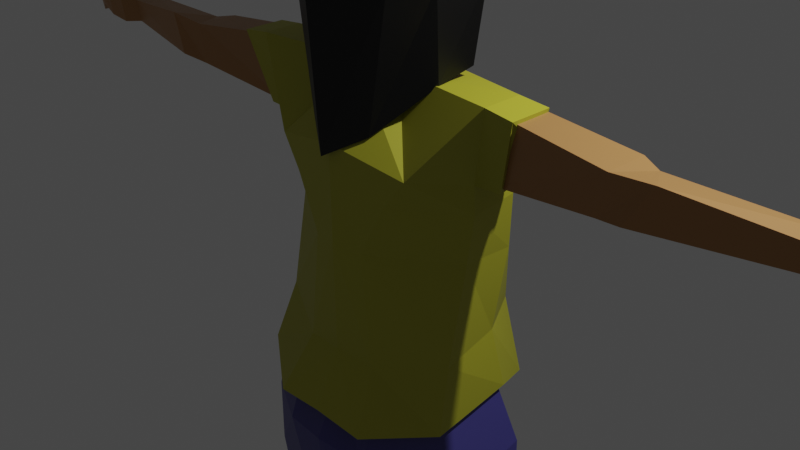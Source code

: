 # Source: Studentgirl5.blend  (saved by Blender 2.82.7; exported with 4.5.12 LTS)
import bpy
from mathutils import Matrix  # noqa: F401  (used for matrix-valued properties, if any)

bpy.ops.wm.read_factory_settings(use_empty=True)
scene = bpy.context.scene
scene.name = 'Scene'

# ---- collections
col_collection = bpy.data.collections.new('Collection'); scene.collection.children.link(col_collection)

# ---- materials (node trees are filled in below, after node groups)
mat_skintone = bpy.data.materials.new('SkinTone')
mat_skintone.alpha_threshold = 0.0
mat_skintone.use_transparent_shadow = False
mat_skintone.line_color = (0.0, 0.0, 0.0, 1.0)
mat_shoe = bpy.data.materials.new('Shoe')
mat_shoe.use_transparent_shadow = False
mat_pants = bpy.data.materials.new('Pants')
mat_pants.use_transparent_shadow = False
mat_shirt = bpy.data.materials.new('Shirt')
mat_shirt.use_transparent_shadow = False
mat_hair = bpy.data.materials.new('Hair')
mat_hair.use_transparent_shadow = False
mat_shirt_dark_red = bpy.data.materials.new('Shirt Dark Red')
mat_shirt_dark_red.use_transparent_shadow = False
mat_shoe_black = bpy.data.materials.new('Shoe Black')
mat_shoe_black.use_transparent_shadow = False
mat_shoe_white = bpy.data.materials.new('shoe white')
mat_shoe_white.use_transparent_shadow = False

# ---- material node trees
mat_skintone.use_nodes = True; mat_skintone.node_tree.nodes.clear()
_N = mat_skintone.node_tree.nodes; _L = mat_skintone.node_tree.links
n0 = _N.new('ShaderNodeOutputMaterial'); n0.name = 'Material Output'; n0.location = (300, 300)
n1 = _N.new('ShaderNodeBsdfPrincipled'); n1.name = 'Principled BSDF'; n1.location = (10, 300)
n1.distribution = 'GGX'
n1.subsurface_method = 'BURLEY'
n1.inputs[0].default_value = (0.4116, 0.2036, 0.06808, 1.0)
n1.inputs[2].default_value = 0.4
n1.inputs[3].default_value = 1.45
n1.inputs[27].default_value = (0.0, 0.0, 0.0, 1.0)
n1.inputs[28].default_value = 1.0
_L.new(n1.outputs[0], n0.inputs[0])
n0.is_active_output = True
mat_shoe.use_nodes = True; mat_shoe.node_tree.nodes.clear()
_N = mat_shoe.node_tree.nodes; _L = mat_shoe.node_tree.links
n0 = _N.new('ShaderNodeOutputMaterial'); n0.name = 'Material Output'; n0.location = (300, 300)
n1 = _N.new('ShaderNodeBsdfPrincipled'); n1.name = 'Principled BSDF'; n1.location = (10, 300)
n1.distribution = 'GGX'
n1.subsurface_method = 'BURLEY'
n1.inputs[0].default_value = (0.04928, 0.01485, 0.0, 1.0)
n1.inputs[3].default_value = 1.45
n1.inputs[27].default_value = (0.0, 0.0, 0.0, 1.0)
n1.inputs[28].default_value = 1.0
_L.new(n1.outputs[0], n0.inputs[0])
n0.is_active_output = True
mat_pants.use_nodes = True; mat_pants.node_tree.nodes.clear()
_N = mat_pants.node_tree.nodes; _L = mat_pants.node_tree.links
n0 = _N.new('ShaderNodeOutputMaterial'); n0.name = 'Material Output'; n0.location = (300, 300)
n1 = _N.new('ShaderNodeBsdfPrincipled'); n1.name = 'Principled BSDF'; n1.location = (10, 300)
n1.distribution = 'GGX'
n1.subsurface_method = 'BURLEY'
n1.inputs[0].default_value = (0.0685, 0.06288, 0.2697, 1.0)
n1.inputs[3].default_value = 1.45
n1.inputs[27].default_value = (0.0, 0.0, 0.0, 1.0)
n1.inputs[28].default_value = 1.0
_L.new(n1.outputs[0], n0.inputs[0])
n0.is_active_output = True
mat_shirt.use_nodes = True; mat_shirt.node_tree.nodes.clear()
_N = mat_shirt.node_tree.nodes; _L = mat_shirt.node_tree.links
n0 = _N.new('ShaderNodeOutputMaterial'); n0.name = 'Material Output'; n0.location = (300, 300)
n1 = _N.new('ShaderNodeBsdfPrincipled'); n1.name = 'Principled BSDF'; n1.location = (10, 300)
n1.distribution = 'GGX'
n1.subsurface_method = 'BURLEY'
n1.inputs[0].default_value = (0.4487, 0.4337, 0.02944, 1.0)
n1.inputs[3].default_value = 1.45
n1.inputs[27].default_value = (0.0, 0.0, 0.0, 1.0)
n1.inputs[28].default_value = 1.0
_L.new(n1.outputs[0], n0.inputs[0])
n0.is_active_output = True
mat_hair.use_nodes = True; mat_hair.node_tree.nodes.clear()
_N = mat_hair.node_tree.nodes; _L = mat_hair.node_tree.links
n0 = _N.new('ShaderNodeOutputMaterial'); n0.name = 'Material Output'; n0.location = (300, 300)
n1 = _N.new('ShaderNodeBsdfPrincipled'); n1.name = 'Principled BSDF'; n1.location = (10, 300)
n1.distribution = 'GGX'
n1.subsurface_method = 'BURLEY'
n1.inputs[0].default_value = (0.0, 0.0, 0.0, 1.0)
n1.inputs[3].default_value = 1.45
n1.inputs[9].default_value = (1.0, 0.4, 0.1)
n1.inputs[27].default_value = (0.0, 0.0, 0.0, 1.0)
n1.inputs[28].default_value = 1.0
_L.new(n1.outputs[0], n0.inputs[0])
n0.is_active_output = True
mat_shirt_dark_red.use_nodes = True; mat_shirt_dark_red.node_tree.nodes.clear()
_N = mat_shirt_dark_red.node_tree.nodes; _L = mat_shirt_dark_red.node_tree.links
n0 = _N.new('ShaderNodeOutputMaterial'); n0.name = 'Material Output'; n0.location = (300, 300)
n1 = _N.new('ShaderNodeBsdfPrincipled'); n1.name = 'Principled BSDF'; n1.location = (10, 300)
n1.distribution = 'GGX'
n1.subsurface_method = 'BURLEY'
n1.inputs[0].default_value = (0.1833, 0.002378, 0.0, 1.0)
n1.inputs[3].default_value = 1.45
n1.inputs[27].default_value = (0.0, 0.0, 0.0, 1.0)
n1.inputs[28].default_value = 1.0
_L.new(n1.outputs[0], n0.inputs[0])
n0.is_active_output = True
mat_shoe_black.use_nodes = True; mat_shoe_black.node_tree.nodes.clear()
_N = mat_shoe_black.node_tree.nodes; _L = mat_shoe_black.node_tree.links
n0 = _N.new('ShaderNodeOutputMaterial'); n0.name = 'Material Output'; n0.location = (300, 300)
n1 = _N.new('ShaderNodeBsdfPrincipled'); n1.name = 'Principled BSDF'; n1.location = (10, 300)
n1.distribution = 'GGX'
n1.subsurface_method = 'BURLEY'
n1.inputs[0].default_value = (0.015, 0.015, 0.015, 1.0)
n1.inputs[3].default_value = 1.45
n1.inputs[27].default_value = (0.0, 0.0, 0.0, 1.0)
n1.inputs[28].default_value = 1.0
_L.new(n1.outputs[0], n0.inputs[0])
n0.is_active_output = True
mat_shoe_white.use_nodes = True; mat_shoe_white.node_tree.nodes.clear()
_N = mat_shoe_white.node_tree.nodes; _L = mat_shoe_white.node_tree.links
n0 = _N.new('ShaderNodeOutputMaterial'); n0.name = 'Material Output'; n0.location = (300, 300)
n1 = _N.new('ShaderNodeBsdfPrincipled'); n1.name = 'Principled BSDF'; n1.location = (10, 300)
n1.distribution = 'GGX'
n1.subsurface_method = 'BURLEY'
n1.inputs[0].default_value = (0.04321, 0.04321, 0.04321, 1.0)
n1.inputs[3].default_value = 1.45
n1.inputs[27].default_value = (0.0, 0.0, 0.0, 1.0)
n1.inputs[28].default_value = 1.0
_L.new(n1.outputs[0], n0.inputs[0])
n0.is_active_output = True

# ---- world
world_world = bpy.data.worlds.new('World'); scene.world = world_world
world_world.use_nodes = True; world_world.node_tree.nodes.clear()
_N = world_world.node_tree.nodes; _L = world_world.node_tree.links
n0 = _N.new('ShaderNodeOutputWorld'); n0.name = 'World Output'; n0.location = (300, 300)
n1 = _N.new('ShaderNodeBackground'); n1.name = 'Background'; n1.location = (10, 300)
n1.inputs[0].default_value = (0.05088, 0.05088, 0.05088, 1.0)
_L.new(n1.outputs[0], n0.inputs[0])
n0.is_active_output = True
world_world.color = (0.05088, 0.05088, 0.05088)
world_world.use_sun_shadow = False
world_world.sun_shadow_jitter_overblur = 0.0

# ---- cameras
cam_camera = bpy.data.cameras.new('Camera')
cam_camera.clip_end = 100.0
cam_camera.ortho_scale = 7.314

# ---- lights
light_light = bpy.data.lights.new('Light', 'POINT')
light_light.transmission_factor = 0.0
light_light.energy = 1000.0
light_light.shadow_soft_size = 0.1
light_light.shadow_maximum_resolution = 0.006
light_light.use_absolute_resolution = True

# ---- meshes
me_cube_001 = bpy.data.meshes.new('Cube.001')
me_cube_001.from_pydata([(-0.5393, 0.6858, 0.6953), (-0.4328, 0.6448, -0.7846), (-0.4431, -0.6403, 0.645), (-0.3557, -0.5639, -0.7412), (-0.0007624, -0.6677, -0.8685), (-0.3646, 0.2577, -0.9183), (-0.363, -0.2642, -0.9183), (-0.6898, -0.2912, 0.7533), (-0.6898, 0.3259, 0.7533), (-0.6117, -0.649, -0.3143), (-0.643, -0.649, 0.2654), (-0.6826, 0.7848, 0.2533), (-0.659, 0.7668, -0.3246), (-0.8897, -0.3055, 0.2463), (-0.7578, -0.3055, -0.3333), (-0.8897, 0.3115, 0.2463), (-0.7989, 0.3115, -0.3333), (-0.3718, 0.2345, -1.353), (-0.2634, -0.2269, -1.318), (0.0, 0.3589, -1.315), (0.0, -0.4225, -1.284), (-0.3718, 0.2345, -1.353), (-0.5493, -0.6522, -2.382), (-0.5581, 0.8474, -1.977), (-0.7724, -0.6292, -2.066), (0.0002677, -0.7485, -1.906), (-1.361, -0.01274, -1.303), (-1.359, -0.3687, -1.308), (-1.138, 0.1409, -1.966), (-1.136, -0.2273, -2.111), (-0.8856, 0.662, -4.542), (-0.5399, -0.8853, -4.664), (0.0008031, -0.9001, -4.618), (-1.113, 0.2142, -4.363), (-1.231, -0.5056, -4.57), (-1.074, -0.2217, -2.893), (-0.2868, -0.6753, -2.92), (-0.6601, 0.7242, -2.914), (-1.103, 0.2293, -2.887), (0.0002715, -0.7362, -2.87), (-4.454, 0.1296, -1.587), (-4.452, -0.1738, -1.588), (-4.372, 0.1296, -1.828), (-4.371, -0.1738, -1.83), (-2.681, 0.08421, -1.871), (-2.762, 0.07713, -1.478), (-2.679, -0.4016, -1.905), (-2.76, -0.3959, -1.481), (-2.898, 0.03958, -1.843), (-2.979, -0.4794, -1.851), (-3.225, -0.4188, -1.439), (-2.979, -0.01363, -1.518), (-4.662, 0.2027, -1.561), (-4.66, -0.2644, -1.564), (-4.581, 0.2027, -1.856), (-4.579, -0.2644, -1.859), (-4.874, 0.2117, -1.549), (-4.934, -0.2661, -1.551), (-4.793, 0.2035, -1.823), (-4.853, -0.2742, -1.826), (-5.2, 0.155, -1.636), (-5.198, -0.2322, -1.637), (-5.119, 0.155, -1.804), (-5.117, -0.2322, -1.752), (-4.739, 0.3838, -1.803), (-4.78, 0.3545, -1.582), (-4.863, 0.3004, -1.788), (-4.904, 0.2711, -1.619), (-4.94, 0.4343, -1.766), (-4.969, 0.4157, -1.621), (-5.001, 0.3494, -1.757), (-4.996, 0.3308, -1.645), (-5.317, 0.08307, -1.721), (-5.315, -0.1611, -1.722), (-5.262, 0.08307, -1.861), (-5.26, -0.1611, -1.863), (-0.5941, 0.831, -5.252), (-0.5794, -1.042, -5.234), (0.0008166, 0.9277, -5.11), (0.0008166, -1.152, -5.144), (-1.424, 0.3301, -5.154), (-1.395, -0.5646, -5.417), (-0.3232, 0.6871, -6.0), (-0.4392, -1.021, -5.722), (-3.317e-10, 0.7264, -5.716), (-2.113e-10, -1.081, -5.653), (-1.523, 0.2191, -5.974), (-1.427, -0.5406, -6.22), (-1.196, 0.4108, -10.3), (-1.058, -0.09555, -10.29), (-1.583, 0.1084, -10.27), (-1.469, -0.2919, -10.26), (-0.931, 0.5275, -7.566), (-1.465, 0.1058, -7.615), (-1.386, -0.3229, -7.78), (-0.6841, -0.09622, -7.805), (-1.133, 0.4802, -7.949), (-0.6647, -0.01068, -8.025), (-1.514, 0.2476, -7.993), (-1.432, -0.3483, -7.999), (-1.18, 0.4125, -10.74), (-0.9986, -0.05353, -10.71), (-1.706, 0.1506, -10.72), (-1.587, -0.2967, -10.68), (-1.85, 0.9452, -10.3), (-1.591, 1.037, -10.33), (-1.932, 0.9646, -10.68), (-1.548, 1.132, -10.7), (-1.886, 0.7138, -10.19), (-1.893, 0.609, -10.66), (-1.34, 0.9091, -10.68), (-1.413, 0.9136, -10.21), (-1.049, -0.3919, -3.892), (-1.022, 0.1344, -3.745), (-0.412, -0.675, -4.077), (-0.6192, 0.769, -3.832), (0.0002472, -0.7192, -4.031), (4.169e-05, 0.8714, 0.7939), (4.169e-05, -1.015, 0.2612), (0.5394, 0.6858, 0.6953), (0.4328, 0.6448, -0.7846), (0.4431, -0.6403, 0.645), (0.3557, -0.5639, -0.7412), (-5.944e-10, 0.8625, -0.8899), (4.169e-05, -0.7396, 0.8057), (0.0007624, -0.6677, -0.8685), (0.3646, 0.2577, -0.9183), (0.363, -0.2642, -0.9183), (0.6898, -0.2912, 0.7533), (0.6898, 0.3259, 0.7533), (-5.82e-10, 0.3985, -0.9188), (-5.82e-10, -0.4789, -0.9342), (4.169e-05, 0.3115, 1.005), (4.169e-05, -0.3055, 0.9793), (0.6118, -0.649, -0.3143), (0.6431, -0.649, 0.2654), (0.6826, 0.7848, 0.2533), (0.6591, 0.7668, -0.3246), (4.169e-05, 0.9815, 0.2463), (-5.82e-10, 1.192, -0.3333), (4.169e-05, -1.01, -0.3333), (0.8898, -0.3055, 0.2463), (0.7578, -0.3055, -0.3333), (0.8898, 0.3115, 0.2463), (0.7989, 0.3115, -0.3333), (0.3718, 0.2345, -1.353), (0.2634, -0.2269, -1.318), (0.3718, 0.2345, -1.353), (0.5587, 0.8474, -1.977), (0.7729, -0.6292, -2.066), (0.0002677, 0.8375, -1.917), (1.361, -0.01274, -1.297), (1.359, -0.3687, -1.308), (1.138, 0.1409, -1.966), (1.136, -0.2273, -2.111), (0.9124, 0.662, -4.542), (0.5415, -0.8853, -4.664), (0.0008031, 0.8649, -4.649), (1.139, 0.2142, -4.363), (1.106, -0.5056, -4.57), (1.074, -0.2217, -2.893), (0.2873, -0.6753, -2.92), (0.0002715, 0.8172, -2.97), (0.6606, 0.7242, -2.914), (1.104, 0.2293, -2.887), (4.454, 0.1296, -1.587), (4.452, -0.1738, -1.588), (4.372, 0.1296, -1.828), (4.371, -0.1738, -1.83), (2.681, 0.08421, -1.871), (2.762, 0.07713, -1.478), (2.679, -0.4016, -1.905), (2.76, -0.3959, -1.481), (2.898, 0.03958, -1.843), (2.979, -0.4794, -1.851), (3.225, -0.4188, -1.439), (2.979, -0.01363, -1.518), (4.662, 0.2027, -1.561), (4.66, -0.2644, -1.564), (4.581, 0.2027, -1.856), (4.579, -0.2644, -1.859), (4.874, 0.2117, -1.549), (4.934, -0.2661, -1.551), (4.793, 0.2035, -1.823), (4.853, -0.2742, -1.826), (5.2, 0.155, -1.636), (5.198, -0.2322, -1.637), (5.119, 0.155, -1.804), (5.117, -0.2322, -1.752), (4.739, 0.3838, -1.803), (4.78, 0.3545, -1.582), (4.863, 0.3004, -1.788), (4.904, 0.2711, -1.619), (4.94, 0.4343, -1.766), (4.969, 0.4157, -1.621), (5.001, 0.3494, -1.757), (4.996, 0.3308, -1.645), (5.317, 0.08307, -1.721), (5.315, -0.1611, -1.722), (5.262, 0.08307, -1.861), (5.26, -0.1611, -1.863), (0.5957, 0.831, -5.252), (0.581, -1.042, -5.234), (1.426, 0.3301, -5.154), (1.396, -0.5646, -5.417), (0.3232, 0.6871, -6.0), (0.4392, -1.021, -5.722), (1.523, 0.2191, -5.974), (1.427, -0.5406, -6.22), (1.205, 0.4111, -10.3), (1.078, -0.1002, -10.28), (1.561, 0.1057, -10.27), (1.456, -0.2985, -10.26), (0.931, 0.5275, -7.566), (1.465, 0.1058, -7.615), (1.386, -0.3229, -7.78), (0.6841, -0.09622, -7.805), (1.133, 0.4802, -7.949), (0.6647, -0.01068, -8.025), (1.514, 0.2476, -7.993), (1.432, -0.3483, -7.999), (1.177, 0.4128, -10.74), (0.9941, -0.05779, -10.71), (1.708, 0.1484, -10.72), (1.589, -0.3034, -10.69), (1.854, 0.9509, -10.3), (1.592, 1.044, -10.33), (1.936, 0.9705, -10.68), (1.549, 1.14, -10.71), (1.89, 0.7172, -10.19), (1.893, 0.609, -10.66), (1.339, 0.9144, -10.68), (1.413, 0.919, -10.21), (1.068, -0.3919, -3.892), (0.0002472, 0.8632, -3.967), (1.041, 0.1344, -3.745), (0.412, -0.675, -4.077), (0.6382, 0.769, -3.832), (-0.5591, 0.7857, 0.6828), (-0.4479, -0.716, 0.6497), (-0.3858, -0.7367, -1.802), (-0.0008269, -0.9879, -2.03), (-0.8461, 0.1232, -1.206), (-0.8425, -0.3152, -1.301), (-0.6973, -0.3439, 0.7658), (-0.7112, 0.3138, 0.7658), (-0.6184, -0.7254, -0.3789), (-0.65, -0.7254, 0.2426), (-0.7465, 0.6267, 0.3498), (-0.8994, -0.3592, 0.2222), (-0.8462, -0.3592, -0.3994), (-0.9132, 0.4216, 0.2222), (-0.8921, 0.2245, -0.3994), (4.169e-05, 0.8952, 0.8093), (4.169e-05, -1.116, 0.2381), (0.5684, 0.7857, 0.6828), (0.448, -0.716, 0.6497), (0.3858, -0.7367, -1.802), (4.169e-05, -0.8219, 0.822), (0.8461, 0.1232, -1.206), (0.8425, -0.3152, -1.301), (0.6974, -0.3439, 0.7658), (0.7205, 0.3138, 0.7658), (4.169e-05, 0.2984, 1.039), (4.169e-05, -0.3592, 1.012), (0.6185, -0.7254, -0.3789), (0.6501, -0.7254, 0.2426), (0.7558, 0.6267, 0.3498), (4.169e-05, -1.11, -0.3994), (0.8995, -0.3592, 0.2222), (0.8463, -0.3592, -0.3994), (0.9225, 0.4216, 0.2222), (0.8922, 0.2245, -0.3994), (-1.187, 0.4211, -9.949), (-0.9997, -0.08219, -9.948), (-1.572, 0.1296, -9.934), (-1.463, -0.2993, -9.924), (1.193, 0.4232, -9.889), (1.006, -0.08458, -9.89), (1.553, 0.1305, -9.875), (1.452, -0.3072, -9.865), (-0.5031, 0.841, -2.334), (0.0002677, -0.7423, -2.277), (-1.148, -0.2245, -2.391), (0.0002677, 0.8888, -2.333), (-1.163, 0.1851, -2.316), (0.5498, -0.6522, -2.382), (0.5037, 0.841, -2.334), (1.148, -0.2245, -2.391), (1.163, 0.1851, -2.316), (-1.655, 0.006122, -1.339), (-1.461, 0.129, -1.946), (-1.46, -0.2639, -2.068), (-1.653, -0.3744, -1.344), (1.649, 0.005734, -1.334), (1.455, 0.1293, -1.947), (1.647, -0.3743, -1.344), (1.453, -0.2632, -2.069), (-0.2907, -0.2601, -1.303), (3.48e-05, 0.4527, -1.3), (3.48e-05, -0.4982, -1.267), (-0.4103, 0.3013, -1.34), (-0.6063, -0.7777, -2.428), (-0.616, 1.026, -1.999), (-0.8525, -0.7497, -2.094), (0.0003303, -0.8948, -1.924), (-1.502, 0.0004871, -1.286), (-1.5, -0.4327, -1.292), (-1.256, 0.1875, -1.988), (-1.254, -0.2607, -2.141), (-0.9776, 0.8184, -4.711), (-0.596, -1.131, -4.84), (0.0008429, -1.149, -4.79), (-1.228, 0.2734, -4.521), (-1.358, -0.6025, -4.74), (-1.185, -0.2538, -2.967), (-0.3165, -0.8058, -2.996), (-0.7286, 0.8492, -2.989), (-1.218, 0.2951, -2.961), (0.0003265, -0.8799, -2.943), (-1.157, -0.4609, -4.023), (-1.128, 0.1795, -3.868), (-0.4547, -0.8054, -4.219), (-0.6834, 0.8822, -3.959), (0.0003076, -0.8593, -4.17), (0.2907, -0.2601, -1.303), (0.4104, 0.3013, -1.34), (0.6167, 1.026, -1.999), (0.8531, -0.7497, -2.094), (0.0003303, 1.014, -1.936), (1.502, 0.0004871, -1.281), (1.5, -0.4327, -1.292), (1.256, 0.1875, -1.988), (1.254, -0.2607, -2.141), (1.007, 0.8184, -4.711), (0.5977, -1.131, -4.84), (0.0008429, 1.065, -4.823), (1.257, 0.2734, -4.521), (1.221, -0.6025, -4.74), (1.186, -0.2538, -2.967), (0.3172, -0.8058, -2.996), (0.0003265, 0.9625, -3.049), (0.7292, 0.8492, -2.989), (1.218, 0.2951, -2.961), (1.179, -0.4609, -4.023), (0.0003076, 0.9968, -4.103), (1.149, 0.1795, -3.868), (0.4548, -0.8054, -4.219), (0.7045, 0.8822, -3.959), (-0.5553, 1.032, -2.377), (0.0003303, -0.8874, -2.317), (-1.267, -0.2572, -2.437), (0.0003303, 1.091, -2.375), (-1.283, 0.2413, -2.357), (0.6069, -0.7777, -2.428), (0.556, 1.032, -2.377), (1.267, -0.2572, -2.437), (1.284, 0.2413, -2.357), (-1.827, 0.02344, -1.325), (-1.613, 0.173, -1.967), (-1.611, -0.3052, -2.095), (-1.825, -0.4396, -1.331), (1.82, 0.02297, -1.32), (1.606, 0.1733, -1.967), (1.818, -0.4395, -1.33), (1.604, -0.3043, -2.096)], [(130, 131), (21, 17), (147, 145)], [(133, 7, 2, 124), (118, 124, 2, 10), (15, 8, 0, 11), (11, 0, 117, 138), (6, 131, 4, 3), (1, 123, 130, 5), (5, 130, 19, 17), (10, 2, 7, 13), (13, 7, 8, 15), (117, 0, 8, 132), (132, 8, 7, 133), (6, 14, 16, 5), (14, 13, 15, 16), (3, 9, 14, 6), (9, 10, 13, 14), (1, 12, 139, 123), (12, 11, 138, 139), (5, 16, 12, 1), (16, 15, 11, 12), (4, 140, 9, 3), (140, 118, 10, 9), (131, 6, 18, 20), (149, 286, 288, 154), (6, 5, 17, 18), (20, 18, 24, 25), (115, 234, 157, 30), (154, 288, 289, 153), (21, 19, 150, 23), (24, 18, 27, 29), (51, 48, 42, 40), (114, 112, 34, 31), (21, 23, 28, 26), (18, 21, 26, 27), (33, 30, 76, 80), (157, 32, 79, 78), (112, 113, 33, 34), (113, 115, 30, 33), (116, 114, 31, 32), (148, 287, 284, 150), (282, 22, 36, 39), (285, 281, 37, 38), (283, 285, 38, 35), (22, 283, 35, 36), (281, 284, 162, 37), (43, 41, 53, 55), (48, 49, 43, 42), (49, 50, 41, 43), (50, 51, 40, 41), (293, 290, 45, 47), (292, 293, 47, 46), (290, 291, 44, 45), (47, 45, 51, 50), (46, 47, 50, 49), (44, 46, 49, 48), (45, 44, 48, 51), (55, 53, 57, 59), (41, 40, 52, 53), (40, 42, 54, 52), (42, 43, 55, 54), (57, 56, 60, 61), (53, 52, 56, 57), (54, 58, 66, 64), (54, 55, 59, 58), (60, 62, 74, 72), (56, 58, 62, 60), (58, 59, 63, 62), (59, 57, 61, 63), (67, 65, 69, 71), (58, 56, 67, 66), (52, 54, 64, 65), (56, 52, 65, 67), (69, 68, 70, 71), (65, 64, 68, 69), (64, 66, 70, 68), (66, 67, 71, 70), (73, 72, 74, 75), (62, 63, 75, 74), (63, 61, 73, 75), (61, 60, 72, 73), (76, 78, 84, 82), (81, 80, 86, 87), (34, 33, 80, 81), (30, 157, 78, 76), (31, 34, 81, 77), (32, 31, 77, 79), (82, 84, 85, 83), (275, 273, 88, 90), (77, 81, 87, 83), (79, 77, 83, 85), (78, 79, 85, 84), (80, 76, 82, 86), (89, 91, 103, 101), (276, 275, 90, 91), (273, 274, 89, 88), (274, 276, 91, 89), (83, 87, 94, 95), (82, 83, 95, 92), (87, 86, 93, 94), (86, 82, 92, 93), (95, 94, 99, 97), (92, 95, 97, 96), (94, 93, 98, 99), (93, 92, 96, 98), (100, 101, 103, 102), (88, 89, 101, 100), (109, 108, 104, 106), (91, 90, 102, 103), (104, 105, 107, 106), (110, 109, 106, 107), (108, 111, 105, 104), (111, 110, 107, 105), (88, 100, 110, 111), (90, 88, 111, 108), (100, 102, 109, 110), (102, 90, 108, 109), (39, 36, 114, 116), (38, 37, 115, 113), (35, 38, 113, 112), (36, 35, 112, 114), (37, 162, 234, 115), (133, 124, 121, 128), (143, 136, 119, 129), (136, 138, 117, 119), (127, 122, 125, 131), (120, 126, 130, 123), (126, 145, 19, 130), (135, 141, 128, 121), (141, 143, 129, 128), (117, 132, 129, 119), (132, 133, 128, 129), (127, 126, 144, 142), (142, 144, 143, 141), (122, 127, 142, 134), (134, 142, 141, 135), (120, 123, 139, 137), (137, 139, 138, 136), (126, 120, 137, 144), (144, 137, 136, 143), (125, 122, 134, 140), (131, 20, 146, 127), (153, 289, 287, 148), (127, 146, 145, 126), (20, 25, 149, 146), (237, 155, 157, 234), (147, 148, 150, 19), (149, 154, 152, 146), (176, 165, 167, 173), (236, 156, 159, 233), (147, 151, 153, 148), (146, 152, 151, 147), (158, 203, 201, 155), (233, 159, 158, 235), (235, 158, 155, 237), (116, 32, 156, 236), (282, 39, 161, 286), (289, 164, 163, 287), (288, 160, 164, 289), (286, 161, 160, 288), (287, 163, 162, 284), (168, 180, 178, 166), (173, 167, 168, 174), (174, 168, 166, 175), (175, 166, 165, 176), (296, 172, 170, 294), (294, 170, 169, 295), (172, 175, 176, 170), (171, 174, 175, 172), (169, 173, 174, 171), (170, 176, 173, 169), (180, 184, 182, 178), (166, 178, 177, 165), (165, 177, 179, 167), (167, 179, 180, 168), (182, 186, 185, 181), (178, 182, 181, 177), (179, 189, 191, 183), (179, 183, 184, 180), (185, 197, 199, 187), (181, 185, 187, 183), (183, 187, 188, 184), (184, 188, 186, 182), (192, 196, 194, 190), (183, 191, 192, 181), (177, 190, 189, 179), (181, 192, 190, 177), (194, 196, 195, 193), (190, 194, 193, 189), (189, 193, 195, 191), (191, 195, 196, 192), (198, 200, 199, 197), (187, 199, 200, 188), (188, 200, 198, 186), (186, 198, 197, 185), (201, 205, 84, 78), (204, 208, 207, 203), (159, 204, 203, 158), (155, 201, 78, 157), (156, 202, 204, 159), (32, 79, 202, 156), (205, 206, 85, 84), (279, 211, 209, 277), (202, 206, 208, 204), (79, 85, 206, 202), (203, 207, 205, 201), (210, 222, 224, 212), (280, 212, 211, 279), (277, 209, 210, 278), (278, 210, 212, 280), (206, 216, 215, 208), (205, 213, 216, 206), (208, 215, 214, 207), (207, 214, 213, 205), (216, 218, 220, 215), (213, 217, 218, 216), (215, 220, 219, 214), (214, 219, 217, 213), (221, 223, 224, 222), (209, 221, 222, 210), (230, 227, 225, 229), (212, 224, 223, 211), (225, 227, 228, 226), (231, 228, 227, 230), (229, 225, 226, 232), (232, 226, 228, 231), (209, 232, 231, 221), (211, 229, 232, 209), (221, 231, 230, 223), (223, 230, 229, 211), (39, 116, 236, 161), (164, 235, 237, 163), (160, 233, 235, 164), (161, 236, 233, 160), (163, 237, 234, 162), (134, 135, 118, 140), (135, 121, 124, 118), (295, 169, 171, 297), (297, 171, 172, 296), (291, 292, 46, 44), (264, 244, 239, 258), (254, 258, 239, 247), (251, 245, 238, 248), (247, 239, 244, 249), (249, 244, 245, 251), (253, 238, 245, 263), (263, 245, 244, 264), (243, 250, 252, 242), (250, 249, 251, 252), (240, 246, 250, 243), (246, 247, 249, 250), (241, 268, 246, 240), (268, 254, 247, 246), (264, 258, 256, 261), (271, 267, 255, 262), (266, 269, 261, 256), (269, 271, 262, 261), (253, 263, 262, 255), (263, 264, 261, 262), (260, 259, 272, 270), (270, 272, 271, 269), (257, 260, 270, 265), (265, 270, 269, 266), (241, 257, 265, 268), (265, 266, 254, 268), (266, 256, 258, 254), (97, 99, 276, 274), (96, 97, 274, 273), (99, 98, 275, 276), (98, 96, 273, 275), (218, 278, 280, 220), (217, 277, 278, 218), (220, 280, 279, 219), (219, 279, 277, 217), (25, 282, 286, 149), (23, 150, 284, 281), (24, 29, 283, 22), (29, 28, 285, 283), (28, 23, 281, 285), (25, 24, 22, 282), (28, 29, 292, 291), (26, 28, 291, 290), (29, 27, 293, 292), (27, 26, 290, 293), (154, 297, 296, 152), (153, 295, 297, 154), (151, 294, 295, 153), (152, 296, 294, 151), (328, 354, 356, 333), (300, 298, 304, 305), (323, 345, 336, 310), (333, 356, 357, 332), (301, 299, 329, 303), (304, 298, 307, 309), (322, 320, 314, 311), (301, 303, 308, 306), (298, 301, 306, 307), (320, 321, 313, 314), (321, 323, 310, 313), (324, 322, 311, 312), (327, 355, 352, 329), (350, 302, 316, 319), (353, 349, 317, 318), (351, 353, 318, 315), (302, 351, 315, 316), (349, 352, 341, 317), (319, 316, 322, 324), (318, 317, 323, 321), (315, 318, 321, 320), (316, 315, 320, 322), (317, 341, 345, 323), (332, 357, 355, 327), (300, 305, 328, 325), (348, 334, 336, 345), (326, 327, 329, 299), (328, 333, 331, 325), (347, 335, 338, 344), (326, 330, 332, 327), (325, 331, 330, 326), (344, 338, 337, 346), (346, 337, 334, 348), (324, 312, 335, 347), (350, 319, 340, 354), (357, 343, 342, 355), (356, 339, 343, 357), (354, 340, 339, 356), (355, 342, 341, 352), (319, 324, 347, 340), (343, 346, 348, 342), (339, 344, 346, 343), (340, 347, 344, 339), (342, 348, 345, 341), (305, 350, 354, 328), (303, 329, 352, 349), (304, 309, 351, 302), (309, 308, 353, 351), (308, 303, 349, 353), (305, 304, 302, 350), (308, 309, 360, 359), (306, 308, 359, 358), (309, 307, 361, 360), (307, 306, 358, 361), (333, 365, 364, 331), (332, 363, 365, 333), (330, 362, 363, 332), (331, 364, 362, 330)])
me_cube_001.polygons.foreach_set('material_index', [0, 0, 0, 0, 0, 0, 0, 0, 0, 0, 0, 0, 0, 0, 0, 0, 0, 0, 0, 0, 0, 0, 0, 0, 0, 0, 0, 0, 0, 0, 0, 0, 0, 2, 0, 0, 0, 0, 0, 0, 0, 0, 0, 0, 0, 0, 0, 0, 0, 0, 0, 0, 0, 0, 0, 0, 0, 0, 0, 0, 0, 0, 0, 0, 0, 0, 0, 0, 0, 0, 0, 0, 0, 0, 0, 0, 0, 0, 0, 2, 2, 2, 2, 2, 2, 2, 7, 2, 2, 0, 2, 7, 7, 7, 7, 2, 2, 2, 2, 2, 2, 2, 2, 7, 7, 7, 7, 7, 7, 7, 7, 7, 7, 7, 7, 0, 0, 0, 0, 0, 0, 0, 0, 0, 0, 0, 0, 0, 0, 0, 0, 0, 0, 0, 0, 0, 0, 0, 0, 0, 0, 0, 0, 0, 0, 0, 0, 0, 0, 0, 2, 0, 0, 0, 0, 0, 0, 0, 0, 0, 0, 0, 0, 0, 0, 0, 0, 0, 0, 0, 0, 0, 0, 0, 0, 0, 0, 0, 0, 0, 0, 0, 0, 0, 0, 0, 0, 0, 0, 0, 0, 0, 0, 2, 2, 2, 2, 2, 2, 2, 7, 2, 2, 2, 7, 7, 7, 7, 2, 2, 2, 2, 2, 2, 2, 2, 7, 7, 7, 7, 7, 7, 7, 7, 7, 7, 7, 7, 0, 0, 0, 0, 0, 0, 0, 0, 0, 0, 4, 4, 4, 4, 4, 4, 4, 4, 4, 4, 4, 4, 4, 4, 4, 4, 4, 4, 4, 4, 4, 4, 4, 4, 4, 4, 2, 2, 2, 2, 2, 2, 2, 2, 0, 0, 0, 0, 0, 0, 0, 0, 0, 0, 0, 0, 0, 0, 3, 3, 3, 3, 3, 3, 3, 3, 3, 3, 3, 3, 3, 3, 3, 3, 3, 3, 3, 3, 3, 3, 3, 3, 3, 3, 3, 3, 3, 3, 3, 3, 3, 3, 3, 3, 3, 3, 3, 3, 3, 3, 3, 3, 3, 3, 3, 3, 3, 3, 3, 3, 3, 3, 3, 3, 3, 3])
_uv = me_cube_001.uv_layers.new(name='UVMap')
_uv.uv.foreach_set('vector', [0.75, 0.6667, 0.875, 0.6667, 0.875, 0.75, 0.75, 0.75, 0.5417, 0.875, 0.625, 0.875, 0.625, 1.0, 0.5417, 1.0, 0.5417, 0.1667, 0.625, 0.1667, 0.625, 0.25, 0.5417, 0.25, 0.5417, 0.25, 0.625, 0.25, 0.625, 0.375, 0.5417, 0.375, 0.125, 0.6667, 0.25, 0.6667, 0.25, 0.75, 0.125, 0.75, 0.125, 0.5, 0.25, 0.5, 0.25, 0.5833, 0.125, 0.5833, 0.125, 0.5833, 0.25, 0.5833, 0.25, 0.5833, 0.125, 0.5833, 0.5417, 0.0, 0.625, 0.0, 0.625, 0.08333, 0.5417, 0.08333, 0.5417, 0.08333, 0.625, 0.08333, 0.625, 0.1667, 0.5417, 0.1667, 0.75, 0.5, 0.875, 0.5, 0.875, 0.5833, 0.75, 0.5833, 0.75, 0.5833, 0.875, 0.5833, 0.875, 0.6667, 0.75, 0.6667, 0.375, 0.08333, 0.4583, 0.08333, 0.4583, 0.1667, 0.375, 0.1667, 0.4583, 0.08333, 0.5417, 0.08333, 0.5417, 0.1667, 0.4583, 0.1667, 0.375, 0.0, 0.4583, 0.0, 0.4583, 0.08333, 0.375, 0.08333, 0.4583, 0.0, 0.5417, 0.0, 0.5417, 0.08333, 0.4583, 0.08333, 0.375, 0.25, 0.4583, 0.25, 0.4583, 0.375, 0.375, 0.375, 0.4583, 0.25, 0.5417, 0.25, 0.5417, 0.375, 0.4583, 0.375, 0.375, 0.1667, 0.4583, 0.1667, 0.4583, 0.25, 0.375, 0.25, 0.4583, 0.1667, 0.5417, 0.1667, 0.5417, 0.25, 0.4583, 0.25, 0.375, 0.875, 0.4583, 0.875, 0.4583, 1.0, 0.375, 1.0, 0.4583, 0.875, 0.5417, 0.875, 0.5417, 1.0, 0.4583, 1.0, 0.25, 0.6667, 0.125, 0.6667, 0.125, 0.6667, 0.25, 0.6667, 0.125, 0.6667, 0.125, 0.6667, 0.125, 0.6667, 0.125, 0.6667, 0.375, 0.08333, 0.375, 0.1667, 0.375, 0.1667, 0.375, 0.08333, 0.25, 0.6667, 0.125, 0.6667, 0.125, 0.6667, 0.25, 0.6667, 0.125, 0.5833, 0.25, 0.5833, 0.25, 0.5833, 0.125, 0.5833, 0.375, 0.08333, 0.375, 0.08333, 0.375, 0.1667, 0.375, 0.1667, 0.125, 0.5833, 0.25, 0.5833, 0.25, 0.5833, 0.125, 0.5833, 0.125, 0.6667, 0.125, 0.6667, 0.125, 0.6667, 0.125, 0.6667, 0.125, 0.5833, 0.125, 0.5833, 0.125, 0.5833, 0.125, 0.5833, 0.125, 0.6667, 0.125, 0.6667, 0.125, 0.6667, 0.125, 0.6667, 0.125, 0.5833, 0.125, 0.5833, 0.125, 0.5833, 0.125, 0.5833, 0.375, 0.08333, 0.375, 0.1667, 0.375, 0.1667, 0.375, 0.08333, 0.125, 0.5833, 0.125, 0.5833, 0.125, 0.5833, 0.125, 0.5833, 0.0, 0.0, 0.0, 0.0, 0.0, 0.0, 0.0, 0.0, 0.375, 0.08333, 0.375, 0.1667, 0.375, 0.1667, 0.375, 0.08333, 0.125, 0.5833, 0.125, 0.5833, 0.125, 0.5833, 0.125, 0.5833, 0.25, 0.6667, 0.125, 0.6667, 0.125, 0.6667, 0.25, 0.6667, 0.125, 0.5833, 0.125, 0.5833, 0.25, 0.5833, 0.25, 0.5833, 0.25, 0.6667, 0.125, 0.6667, 0.125, 0.6667, 0.25, 0.6667, 0.125, 0.5833, 0.125, 0.5833, 0.125, 0.5833, 0.125, 0.5833, 0.375, 0.08333, 0.375, 0.1667, 0.375, 0.1667, 0.375, 0.08333, 0.125, 0.6667, 0.125, 0.6667, 0.125, 0.6667, 0.125, 0.6667, 0.125, 0.5833, 0.25, 0.5833, 0.25, 0.5833, 0.125, 0.5833, 0.125, 0.6667, 0.125, 0.6667, 0.125, 0.6667, 0.125, 0.6667, 0.375, 0.1667, 0.375, 0.08333, 0.375, 0.08333, 0.375, 0.1667, 0.125, 0.6667, 0.125, 0.6667, 0.125, 0.6667, 0.125, 0.6667, 0.375, 0.08333, 0.375, 0.1667, 0.375, 0.1667, 0.375, 0.08333, 0.375, 0.08333, 0.375, 0.1667, 0.375, 0.1667, 0.375, 0.08333, 0.125, 0.6667, 0.125, 0.6667, 0.125, 0.6667, 0.125, 0.6667, 0.125, 0.5833, 0.125, 0.5833, 0.125, 0.5833, 0.125, 0.5833, 0.375, 0.08333, 0.375, 0.1667, 0.375, 0.1667, 0.375, 0.08333, 0.125, 0.6667, 0.125, 0.6667, 0.125, 0.6667, 0.125, 0.6667, 0.375, 0.1667, 0.375, 0.08333, 0.375, 0.08333, 0.375, 0.1667, 0.125, 0.5833, 0.125, 0.5833, 0.125, 0.5833, 0.125, 0.5833, 0.125, 0.6667, 0.125, 0.6667, 0.125, 0.6667, 0.125, 0.6667, 0.375, 0.08333, 0.375, 0.1667, 0.375, 0.1667, 0.375, 0.08333, 0.125, 0.5833, 0.125, 0.5833, 0.125, 0.5833, 0.125, 0.5833, 0.375, 0.1667, 0.375, 0.08333, 0.375, 0.08333, 0.375, 0.1667, 0.375, 0.08333, 0.375, 0.1667, 0.375, 0.1667, 0.375, 0.08333, 0.375, 0.08333, 0.375, 0.1667, 0.375, 0.1667, 0.375, 0.08333, 0.375, 0.1667, 0.375, 0.1667, 0.375, 0.1667, 0.375, 0.1667, 0.375, 0.1667, 0.375, 0.08333, 0.375, 0.08333, 0.375, 0.1667, 0.125, 0.5833, 0.125, 0.5833, 0.125, 0.5833, 0.125, 0.5833, 0.125, 0.5833, 0.125, 0.5833, 0.125, 0.5833, 0.125, 0.5833, 0.375, 0.1667, 0.375, 0.08333, 0.375, 0.08333, 0.375, 0.1667, 0.125, 0.6667, 0.125, 0.6667, 0.125, 0.6667, 0.125, 0.6667, 0.375, 0.1667, 0.375, 0.1667, 0.375, 0.1667, 0.375, 0.1667, 0.125, 0.5833, 0.125, 0.5833, 0.125, 0.5833, 0.125, 0.5833, 0.125, 0.5833, 0.125, 0.5833, 0.125, 0.5833, 0.125, 0.5833, 0.375, 0.1667, 0.375, 0.1667, 0.375, 0.1667, 0.375, 0.1667, 0.125, 0.5833, 0.125, 0.5833, 0.125, 0.5833, 0.125, 0.5833, 0.125, 0.5833, 0.125, 0.5833, 0.125, 0.5833, 0.125, 0.5833, 0.375, 0.1667, 0.375, 0.1667, 0.375, 0.1667, 0.375, 0.1667, 0.125, 0.5833, 0.125, 0.5833, 0.125, 0.5833, 0.125, 0.5833, 0.375, 0.08333, 0.375, 0.1667, 0.375, 0.1667, 0.375, 0.08333, 0.375, 0.1667, 0.375, 0.08333, 0.375, 0.08333, 0.375, 0.1667, 0.125, 0.6667, 0.125, 0.6667, 0.125, 0.6667, 0.125, 0.6667, 0.375, 0.08333, 0.375, 0.1667, 0.375, 0.1667, 0.375, 0.08333, 0.125, 0.5833, 0.25, 0.5833, 0.25, 0.5833, 0.125, 0.5833, 0.375, 0.08333, 0.375, 0.1667, 0.375, 0.1667, 0.375, 0.08333, 0.375, 0.08333, 0.375, 0.1667, 0.375, 0.1667, 0.375, 0.08333, 0.125, 0.5833, 0.25, 0.5833, 0.25, 0.5833, 0.125, 0.5833, 0.125, 0.6667, 0.125, 0.6667, 0.125, 0.6667, 0.125, 0.6667, 0.25, 0.6667, 0.125, 0.6667, 0.125, 0.6667, 0.25, 0.6667, 0.125, 0.5833, 0.25, 0.5833, 0.25, 0.6667, 0.125, 0.6667, 0.125, 0.5833, 0.125, 0.5833, 0.125, 0.5833, 0.125, 0.5833, 0.125, 0.6667, 0.125, 0.6667, 0.125, 0.6667, 0.125, 0.6667, 0.25, 0.6667, 0.125, 0.6667, 0.125, 0.6667, 0.25, 0.6667, 0.0, 0.0, 0.0, 0.0, 0.0, 0.0, 0.0, 0.0, 0.125, 0.5833, 0.125, 0.5833, 0.125, 0.5833, 0.125, 0.5833, 0.125, 0.6667, 0.125, 0.6667, 0.125, 0.6667, 0.125, 0.6667, 0.375, 0.08333, 0.375, 0.1667, 0.375, 0.1667, 0.375, 0.08333, 0.125, 0.5833, 0.125, 0.6667, 0.125, 0.6667, 0.125, 0.5833, 0.125, 0.6667, 0.125, 0.6667, 0.125, 0.6667, 0.125, 0.6667, 0.125, 0.6667, 0.125, 0.6667, 0.125, 0.6667, 0.125, 0.6667, 0.125, 0.5833, 0.125, 0.6667, 0.125, 0.6667, 0.125, 0.5833, 0.375, 0.08333, 0.375, 0.1667, 0.375, 0.1667, 0.375, 0.08333, 0.125, 0.5833, 0.125, 0.5833, 0.125, 0.5833, 0.125, 0.5833, 0.125, 0.6667, 0.125, 0.6667, 0.125, 0.6667, 0.125, 0.6667, 0.125, 0.5833, 0.125, 0.6667, 0.125, 0.6667, 0.125, 0.5833, 0.375, 0.08333, 0.375, 0.1667, 0.375, 0.1667, 0.375, 0.08333, 0.125, 0.5833, 0.125, 0.5833, 0.125, 0.5833, 0.125, 0.5833, 0.125, 0.5833, 0.125, 0.6667, 0.125, 0.6667, 0.125, 0.5833, 0.125, 0.5833, 0.125, 0.6667, 0.125, 0.6667, 0.125, 0.5833, 0.375, 0.1667, 0.375, 0.1667, 0.375, 0.1667, 0.375, 0.1667, 0.375, 0.08333, 0.375, 0.1667, 0.375, 0.1667, 0.375, 0.08333, 0.125, 0.5833, 0.125, 0.5833, 0.125, 0.5833, 0.125, 0.5833, 0.125, 0.5833, 0.125, 0.5833, 0.125, 0.5833, 0.125, 0.5833, 0.125, 0.5833, 0.125, 0.5833, 0.125, 0.5833, 0.125, 0.5833, 0.125, 0.5833, 0.125, 0.5833, 0.125, 0.5833, 0.125, 0.5833, 0.125, 0.5833, 0.125, 0.5833, 0.125, 0.5833, 0.125, 0.5833, 0.125, 0.5833, 0.125, 0.5833, 0.125, 0.5833, 0.125, 0.5833, 0.125, 0.5833, 0.125, 0.5833, 0.125, 0.5833, 0.125, 0.5833, 0.375, 0.1667, 0.375, 0.1667, 0.375, 0.1667, 0.375, 0.1667, 0.25, 0.6667, 0.125, 0.6667, 0.125, 0.6667, 0.25, 0.6667, 0.125, 0.5833, 0.125, 0.5833, 0.125, 0.5833, 0.125, 0.5833, 0.375, 0.08333, 0.375, 0.1667, 0.375, 0.1667, 0.375, 0.08333, 0.125, 0.6667, 0.125, 0.6667, 0.125, 0.6667, 0.125, 0.6667, 0.125, 0.5833, 0.25, 0.5833, 0.25, 0.5833, 0.125, 0.5833, 0.75, 0.6667, 0.75, 0.75, 0.875, 0.75, 0.875, 0.6667, 0.5417, 0.1667, 0.5417, 0.25, 0.625, 0.25, 0.625, 0.1667, 0.5417, 0.25, 0.5417, 0.375, 0.625, 0.375, 0.625, 0.25, 0.125, 0.6667, 0.125, 0.75, 0.25, 0.75, 0.25, 0.6667, 0.125, 0.5, 0.125, 0.5833, 0.25, 0.5833, 0.25, 0.5, 0.125, 0.5833, 0.125, 0.5833, 0.25, 0.5833, 0.25, 0.5833, 0.5417, 0.0, 0.5417, 0.08333, 0.625, 0.08333, 0.625, 0.0, 0.5417, 0.08333, 0.5417, 0.1667, 0.625, 0.1667, 0.625, 0.08333, 0.75, 0.5, 0.75, 0.5833, 0.875, 0.5833, 0.875, 0.5, 0.75, 0.5833, 0.75, 0.6667, 0.875, 0.6667, 0.875, 0.5833, 0.375, 0.08333, 0.375, 0.1667, 0.4583, 0.1667, 0.4583, 0.08333, 0.4583, 0.08333, 0.4583, 0.1667, 0.5417, 0.1667, 0.5417, 0.08333, 0.375, 0.0, 0.375, 0.08333, 0.4583, 0.08333, 0.4583, 0.0, 0.4583, 0.0, 0.4583, 0.08333, 0.5417, 0.08333, 0.5417, 0.0, 0.375, 0.25, 0.375, 0.375, 0.4583, 0.375, 0.4583, 0.25, 0.4583, 0.25, 0.4583, 0.375, 0.5417, 0.375, 0.5417, 0.25, 0.375, 0.1667, 0.375, 0.25, 0.4583, 0.25, 0.4583, 0.1667, 0.4583, 0.1667, 0.4583, 0.25, 0.5417, 0.25, 0.5417, 0.1667, 0.375, 0.875, 0.375, 1.0, 0.4583, 1.0, 0.4583, 0.875, 0.25, 0.6667, 0.25, 0.6667, 0.125, 0.6667, 0.125, 0.6667, 0.125, 0.5833, 0.125, 0.5833, 0.125, 0.5833, 0.125, 0.5833, 0.375, 0.08333, 0.375, 0.08333, 0.375, 0.1667, 0.375, 0.1667, 0.25, 0.6667, 0.25, 0.6667, 0.125, 0.6667, 0.125, 0.6667, 0.125, 0.5833, 0.125, 0.5833, 0.25, 0.5833, 0.25, 0.5833, 0.125, 0.5833, 0.125, 0.5833, 0.25, 0.5833, 0.25, 0.5833, 0.125, 0.6667, 0.125, 0.6667, 0.125, 0.6667, 0.125, 0.6667, 0.125, 0.5833, 0.125, 0.5833, 0.125, 0.5833, 0.125, 0.5833, 0.125, 0.6667, 0.125, 0.6667, 0.125, 0.6667, 0.125, 0.6667, 0.125, 0.5833, 0.125, 0.5833, 0.125, 0.5833, 0.125, 0.5833, 0.375, 0.08333, 0.375, 0.08333, 0.375, 0.1667, 0.375, 0.1667, 0.125, 0.5833, 0.125, 0.5833, 0.125, 0.5833, 0.125, 0.5833, 0.375, 0.08333, 0.375, 0.08333, 0.375, 0.1667, 0.375, 0.1667, 0.125, 0.5833, 0.125, 0.5833, 0.125, 0.5833, 0.125, 0.5833, 0.25, 0.6667, 0.25, 0.6667, 0.125, 0.6667, 0.125, 0.6667, 0.25, 0.6667, 0.25, 0.6667, 0.125, 0.6667, 0.125, 0.6667, 0.125, 0.5833, 0.125, 0.5833, 0.125, 0.5833, 0.125, 0.5833, 0.375, 0.08333, 0.375, 0.08333, 0.375, 0.1667, 0.375, 0.1667, 0.125, 0.6667, 0.125, 0.6667, 0.125, 0.6667, 0.125, 0.6667, 0.125, 0.5833, 0.125, 0.5833, 0.25, 0.5833, 0.25, 0.5833, 0.125, 0.6667, 0.125, 0.6667, 0.125, 0.6667, 0.125, 0.6667, 0.375, 0.1667, 0.375, 0.1667, 0.375, 0.08333, 0.375, 0.08333, 0.125, 0.6667, 0.125, 0.6667, 0.125, 0.6667, 0.125, 0.6667, 0.375, 0.08333, 0.375, 0.08333, 0.375, 0.1667, 0.375, 0.1667, 0.375, 0.08333, 0.375, 0.08333, 0.375, 0.1667, 0.375, 0.1667, 0.125, 0.5833, 0.125, 0.5833, 0.125, 0.5833, 0.125, 0.5833, 0.375, 0.08333, 0.375, 0.08333, 0.375, 0.1667, 0.375, 0.1667, 0.125, 0.6667, 0.125, 0.6667, 0.125, 0.6667, 0.125, 0.6667, 0.375, 0.1667, 0.375, 0.1667, 0.375, 0.08333, 0.375, 0.08333, 0.125, 0.5833, 0.125, 0.5833, 0.125, 0.5833, 0.125, 0.5833, 0.125, 0.6667, 0.125, 0.6667, 0.125, 0.6667, 0.125, 0.6667, 0.375, 0.08333, 0.375, 0.08333, 0.375, 0.1667, 0.375, 0.1667, 0.125, 0.5833, 0.125, 0.5833, 0.125, 0.5833, 0.125, 0.5833, 0.375, 0.1667, 0.375, 0.1667, 0.375, 0.08333, 0.375, 0.08333, 0.375, 0.08333, 0.375, 0.08333, 0.375, 0.1667, 0.375, 0.1667, 0.375, 0.08333, 0.375, 0.08333, 0.375, 0.1667, 0.375, 0.1667, 0.375, 0.1667, 0.375, 0.1667, 0.375, 0.1667, 0.375, 0.1667, 0.375, 0.1667, 0.375, 0.1667, 0.375, 0.08333, 0.375, 0.08333, 0.125, 0.5833, 0.125, 0.5833, 0.125, 0.5833, 0.125, 0.5833, 0.125, 0.5833, 0.125, 0.5833, 0.125, 0.5833, 0.125, 0.5833, 0.375, 0.1667, 0.375, 0.1667, 0.375, 0.08333, 0.375, 0.08333, 0.125, 0.6667, 0.125, 0.6667, 0.125, 0.6667, 0.125, 0.6667, 0.375, 0.1667, 0.375, 0.1667, 0.375, 0.1667, 0.375, 0.1667, 0.125, 0.5833, 0.125, 0.5833, 0.125, 0.5833, 0.125, 0.5833, 0.125, 0.5833, 0.125, 0.5833, 0.125, 0.5833, 0.125, 0.5833, 0.375, 0.1667, 0.375, 0.1667, 0.375, 0.1667, 0.375, 0.1667, 0.125, 0.5833, 0.125, 0.5833, 0.125, 0.5833, 0.125, 0.5833, 0.125, 0.5833, 0.125, 0.5833, 0.125, 0.5833, 0.125, 0.5833, 0.375, 0.1667, 0.375, 0.1667, 0.375, 0.1667, 0.375, 0.1667, 0.125, 0.5833, 0.125, 0.5833, 0.125, 0.5833, 0.125, 0.5833, 0.375, 0.08333, 0.375, 0.08333, 0.375, 0.1667, 0.375, 0.1667, 0.375, 0.1667, 0.375, 0.1667, 0.375, 0.08333, 0.375, 0.08333, 0.125, 0.6667, 0.125, 0.6667, 0.125, 0.6667, 0.125, 0.6667, 0.375, 0.08333, 0.375, 0.08333, 0.375, 0.1667, 0.375, 0.1667, 0.125, 0.5833, 0.125, 0.5833, 0.25, 0.5833, 0.25, 0.5833, 0.375, 0.08333, 0.375, 0.08333, 0.375, 0.1667, 0.375, 0.1667, 0.375, 0.08333, 0.375, 0.08333, 0.375, 0.1667, 0.375, 0.1667, 0.125, 0.5833, 0.125, 0.5833, 0.25, 0.5833, 0.25, 0.5833, 0.125, 0.6667, 0.125, 0.6667, 0.125, 0.6667, 0.125, 0.6667, 0.25, 0.6667, 0.25, 0.6667, 0.125, 0.6667, 0.125, 0.6667, 0.125, 0.5833, 0.125, 0.6667, 0.25, 0.6667, 0.25, 0.5833, 0.125, 0.5833, 0.125, 0.5833, 0.125, 0.5833, 0.125, 0.5833, 0.125, 0.6667, 0.125, 0.6667, 0.125, 0.6667, 0.125, 0.6667, 0.25, 0.6667, 0.25, 0.6667, 0.125, 0.6667, 0.125, 0.6667, 0.125, 0.5833, 0.125, 0.5833, 0.125, 0.5833, 0.125, 0.5833, 0.125, 0.6667, 0.125, 0.6667, 0.125, 0.6667, 0.125, 0.6667, 0.375, 0.08333, 0.375, 0.08333, 0.375, 0.1667, 0.375, 0.1667, 0.125, 0.5833, 0.125, 0.5833, 0.125, 0.6667, 0.125, 0.6667, 0.125, 0.6667, 0.125, 0.6667, 0.125, 0.6667, 0.125, 0.6667, 0.125, 0.6667, 0.125, 0.6667, 0.125, 0.6667, 0.125, 0.6667, 0.125, 0.5833, 0.125, 0.5833, 0.125, 0.6667, 0.125, 0.6667, 0.375, 0.08333, 0.375, 0.08333, 0.375, 0.1667, 0.375, 0.1667, 0.125, 0.5833, 0.125, 0.5833, 0.125, 0.5833, 0.125, 0.5833, 0.125, 0.6667, 0.125, 0.6667, 0.125, 0.6667, 0.125, 0.6667, 0.125, 0.5833, 0.125, 0.5833, 0.125, 0.6667, 0.125, 0.6667, 0.375, 0.08333, 0.375, 0.08333, 0.375, 0.1667, 0.375, 0.1667, 0.125, 0.5833, 0.125, 0.5833, 0.125, 0.5833, 0.125, 0.5833, 0.125, 0.5833, 0.125, 0.5833, 0.125, 0.6667, 0.125, 0.6667, 0.125, 0.5833, 0.125, 0.5833, 0.125, 0.6667, 0.125, 0.6667, 0.375, 0.1667, 0.375, 0.1667, 0.375, 0.1667, 0.375, 0.1667, 0.375, 0.08333, 0.375, 0.08333, 0.375, 0.1667, 0.375, 0.1667, 0.125, 0.5833, 0.125, 0.5833, 0.125, 0.5833, 0.125, 0.5833, 0.125, 0.5833, 0.125, 0.5833, 0.125, 0.5833, 0.125, 0.5833, 0.125, 0.5833, 0.125, 0.5833, 0.125, 0.5833, 0.125, 0.5833, 0.125, 0.5833, 0.125, 0.5833, 0.125, 0.5833, 0.125, 0.5833, 0.125, 0.5833, 0.125, 0.5833, 0.125, 0.5833, 0.125, 0.5833, 0.125, 0.5833, 0.125, 0.5833, 0.125, 0.5833, 0.125, 0.5833, 0.125, 0.5833, 0.125, 0.5833, 0.125, 0.5833, 0.125, 0.5833, 0.375, 0.1667, 0.375, 0.1667, 0.375, 0.1667, 0.375, 0.1667, 0.25, 0.6667, 0.25, 0.6667, 0.125, 0.6667, 0.125, 0.6667, 0.125, 0.5833, 0.125, 0.5833, 0.125, 0.5833, 0.125, 0.5833, 0.375, 0.08333, 0.375, 0.08333, 0.375, 0.1667, 0.375, 0.1667, 0.125, 0.6667, 0.125, 0.6667, 0.125, 0.6667, 0.125, 0.6667, 0.125, 0.5833, 0.125, 0.5833, 0.25, 0.5833, 0.25, 0.5833, 0.4583, 1.0, 0.5417, 0.0, 0.5417, 0.875, 0.4583, 0.875, 0.5417, 0.0, 0.875, 0.75, 0.625, 0.875, 0.5417, 0.875, 0.125, 0.5833, 0.125, 0.5833, 0.375, 0.08333, 0.375, 0.08333, 0.375, 0.08333, 0.375, 0.08333, 0.125, 0.6667, 0.3236, 0.2032, 0.125, 0.5833, 0.1775, 0.5442, 0.375, 0.08333, 0.125, 0.5833, 0.75, 0.6667, 0.875, 0.6667, 0.875, 0.75, 0.75, 0.75, 0.5417, 0.875, 0.625, 0.875, 0.625, 1.0, 0.5417, 1.0, 0.5417, 0.1667, 0.625, 0.1667, 0.625, 0.25, 0.5417, 0.25, 0.5417, 0.0, 0.625, 0.0, 0.625, 0.08333, 0.5417, 0.08333, 0.5417, 0.08333, 0.625, 0.08333, 0.625, 0.1667, 0.5417, 0.1667, 0.75, 0.5, 0.875, 0.5, 0.875, 0.5833, 0.75, 0.5833, 0.75, 0.5833, 0.875, 0.5833, 0.875, 0.6667, 0.75, 0.6667, 0.375, 0.08333, 0.4583, 0.08333, 0.4583, 0.1667, 0.375, 0.1667, 0.4583, 0.08333, 0.5417, 0.08333, 0.5417, 0.1667, 0.4583, 0.1667, 0.375, 0.0, 0.4583, 0.0, 0.4583, 0.08333, 0.375, 0.08333, 0.4583, 0.0, 0.5417, 0.0, 0.5417, 0.08333, 0.4583, 0.08333, 0.375, 0.875, 0.4583, 0.875, 0.4583, 1.0, 0.375, 1.0, 0.4583, 0.875, 0.5417, 0.875, 0.5417, 1.0, 0.4583, 1.0, 0.75, 0.6667, 0.75, 0.75, 0.875, 0.75, 0.875, 0.6667, 0.5417, 0.1667, 0.5417, 0.25, 0.625, 0.25, 0.625, 0.1667, 0.5417, 0.0, 0.5417, 0.08333, 0.625, 0.08333, 0.625, 0.0, 0.5417, 0.08333, 0.5417, 0.1667, 0.625, 0.1667, 0.625, 0.08333, 0.75, 0.5, 0.75, 0.5833, 0.875, 0.5833, 0.875, 0.5, 0.75, 0.5833, 0.75, 0.6667, 0.875, 0.6667, 0.875, 0.5833, 0.375, 0.08333, 0.375, 0.1667, 0.4583, 0.1667, 0.4583, 0.08333, 0.4583, 0.08333, 0.4583, 0.1667, 0.5417, 0.1667, 0.5417, 0.08333, 0.375, 0.0, 0.375, 0.08333, 0.4583, 0.08333, 0.4583, 0.0, 0.4583, 0.0, 0.4583, 0.08333, 0.5417, 0.08333, 0.5417, 0.0, 0.375, 0.875, 0.375, 1.0, 0.4583, 1.0, 0.4583, 0.875, 0.4583, 1.0, 0.5417, 0.0, 0.5417, 0.875, 0.4583, 0.875, 0.5417, 0.0, 0.875, 0.75, 0.625, 0.875, 0.5417, 0.875, 0.125, 0.6667, 0.125, 0.6667, 0.125, 0.6667, 0.125, 0.6667, 0.125, 0.5833, 0.125, 0.6667, 0.125, 0.6667, 0.125, 0.5833, 0.375, 0.08333, 0.375, 0.1667, 0.375, 0.1667, 0.375, 0.08333, 0.125, 0.5833, 0.125, 0.5833, 0.125, 0.5833, 0.125, 0.5833, 0.125, 0.6667, 0.125, 0.6667, 0.125, 0.6667, 0.125, 0.6667, 0.125, 0.5833, 0.125, 0.5833, 0.125, 0.6667, 0.125, 0.6667, 0.375, 0.08333, 0.375, 0.08333, 0.375, 0.1667, 0.375, 0.1667, 0.125, 0.5833, 0.125, 0.5833, 0.125, 0.5833, 0.125, 0.5833, 0.25, 0.6667, 0.25, 0.6667, 0.125, 0.6667, 0.125, 0.6667, 0.125, 0.5833, 0.25, 0.5833, 0.25, 0.5833, 0.125, 0.5833, 0.125, 0.6667, 0.125, 0.6667, 0.125, 0.6667, 0.125, 0.6667, 0.375, 0.08333, 0.375, 0.1667, 0.375, 0.1667, 0.375, 0.08333, 0.125, 0.5833, 0.125, 0.5833, 0.125, 0.5833, 0.125, 0.5833, 0.25, 0.6667, 0.125, 0.6667, 0.125, 0.6667, 0.25, 0.6667, 0.125, 0.5833, 0.125, 0.6667, 0.1775, 0.5442, 0.125, 0.5833, 0.125, 0.5833, 0.125, 0.5833, 0.125, 0.5833, 0.125, 0.5833, 0.125, 0.6667, 0.125, 0.6667, 0.125, 0.6667, 0.125, 0.6667, 0.375, 0.08333, 0.375, 0.1667, 0.375, 0.1667, 0.375, 0.08333, 0.375, 0.08333, 0.375, 0.08333, 0.3236, 0.2032, 0.375, 0.08333, 0.125, 0.5833, 0.125, 0.5833, 0.375, 0.08333, 0.375, 0.08333, 0.125, 0.5833, 0.125, 0.5833, 0.125, 0.5833, 0.125, 0.5833, 0.375, 0.08333, 0.375, 0.08333, 0.375, 0.1667, 0.375, 0.1667, 0.125, 0.6667, 0.125, 0.6667, 0.125, 0.6667, 0.125, 0.6667, 0.25, 0.6667, 0.125, 0.6667, 0.125, 0.6667, 0.25, 0.6667, 0.125, 0.5833, 0.25, 0.5833, 0.25, 0.5833, 0.125, 0.5833, 0.375, 0.08333, 0.375, 0.08333, 0.375, 0.1667, 0.375, 0.1667, 0.125, 0.5833, 0.25, 0.5833, 0.25, 0.5833, 0.125, 0.5833, 0.125, 0.6667, 0.125, 0.6667, 0.125, 0.6667, 0.125, 0.6667, 0.125, 0.6667, 0.125, 0.6667, 0.125, 0.6667, 0.125, 0.6667, 0.125, 0.5833, 0.125, 0.5833, 0.125, 0.5833, 0.125, 0.5833, 0.375, 0.08333, 0.375, 0.1667, 0.375, 0.1667, 0.375, 0.08333, 0.375, 0.08333, 0.375, 0.1667, 0.375, 0.1667, 0.375, 0.08333, 0.125, 0.5833, 0.125, 0.5833, 0.125, 0.5833, 0.125, 0.5833, 0.25, 0.6667, 0.125, 0.6667, 0.125, 0.6667, 0.25, 0.6667, 0.125, 0.5833, 0.125, 0.5833, 0.25, 0.5833, 0.25, 0.5833, 0.25, 0.6667, 0.125, 0.6667, 0.125, 0.6667, 0.25, 0.6667, 0.125, 0.5833, 0.125, 0.5833, 0.125, 0.5833, 0.125, 0.5833, 0.375, 0.08333, 0.375, 0.1667, 0.375, 0.1667, 0.375, 0.08333, 0.125, 0.6667, 0.125, 0.6667, 0.125, 0.6667, 0.125, 0.6667, 0.125, 0.5833, 0.25, 0.5833, 0.25, 0.5833, 0.125, 0.5833, 0.25, 0.6667, 0.125, 0.6667, 0.125, 0.6667, 0.25, 0.6667, 0.125, 0.5833, 0.125, 0.5833, 0.125, 0.5833, 0.125, 0.5833, 0.375, 0.08333, 0.375, 0.1667, 0.375, 0.1667, 0.375, 0.08333, 0.125, 0.6667, 0.125, 0.6667, 0.125, 0.6667, 0.125, 0.6667, 0.125, 0.5833, 0.25, 0.5833, 0.25, 0.5833, 0.125, 0.5833, 0.125, 0.5833, 0.125, 0.5833, 0.125, 0.5833, 0.125, 0.5833, 0.25, 0.6667, 0.25, 0.6667, 0.125, 0.6667, 0.125, 0.6667, 0.125, 0.5833, 0.125, 0.5833, 0.25, 0.5833, 0.25, 0.5833, 0.125, 0.5833, 0.125, 0.5833, 0.25, 0.5833, 0.25, 0.5833, 0.125, 0.6667, 0.125, 0.6667, 0.125, 0.6667, 0.125, 0.6667, 0.125, 0.6667, 0.125, 0.6667, 0.125, 0.6667, 0.125, 0.6667, 0.125, 0.5833, 0.125, 0.5833, 0.125, 0.5833, 0.125, 0.5833, 0.375, 0.08333, 0.375, 0.08333, 0.375, 0.1667, 0.375, 0.1667, 0.375, 0.08333, 0.375, 0.08333, 0.375, 0.1667, 0.375, 0.1667, 0.125, 0.5833, 0.125, 0.5833, 0.125, 0.5833, 0.125, 0.5833, 0.25, 0.6667, 0.25, 0.6667, 0.125, 0.6667, 0.125, 0.6667, 0.25, 0.6667, 0.25, 0.6667, 0.125, 0.6667, 0.125, 0.6667, 0.125, 0.5833, 0.125, 0.5833, 0.125, 0.5833, 0.125, 0.5833, 0.375, 0.08333, 0.375, 0.08333, 0.375, 0.1667, 0.375, 0.1667, 0.125, 0.6667, 0.125, 0.6667, 0.125, 0.6667, 0.125, 0.6667, 0.125, 0.5833, 0.125, 0.5833, 0.25, 0.5833, 0.25, 0.5833, 0.25, 0.6667, 0.25, 0.6667, 0.125, 0.6667, 0.125, 0.6667, 0.125, 0.5833, 0.125, 0.5833, 0.125, 0.5833, 0.125, 0.5833, 0.375, 0.08333, 0.375, 0.08333, 0.375, 0.1667, 0.375, 0.1667, 0.125, 0.6667, 0.125, 0.6667, 0.125, 0.6667, 0.125, 0.6667, 0.125, 0.5833, 0.125, 0.5833, 0.25, 0.5833, 0.25, 0.5833, 0.25, 0.6667, 0.25, 0.6667, 0.125, 0.6667, 0.125, 0.6667, 0.125, 0.5833, 0.25, 0.5833, 0.25, 0.5833, 0.125, 0.5833, 0.125, 0.6667, 0.125, 0.6667, 0.125, 0.6667, 0.125, 0.6667, 0.375, 0.08333, 0.375, 0.1667, 0.375, 0.1667, 0.375, 0.08333, 0.125, 0.5833, 0.125, 0.5833, 0.125, 0.5833, 0.125, 0.5833, 0.25, 0.6667, 0.125, 0.6667, 0.125, 0.6667, 0.25, 0.6667, 0.125, 0.5833, 0.125, 0.6667, 0.1775, 0.5442, 0.125, 0.5833, 0.125, 0.5833, 0.125, 0.5833, 0.125, 0.5833, 0.125, 0.5833, 0.125, 0.6667, 0.125, 0.6667, 0.125, 0.6667, 0.125, 0.6667, 0.375, 0.08333, 0.375, 0.1667, 0.375, 0.1667, 0.375, 0.08333, 0.375, 0.08333, 0.375, 0.08333, 0.3236, 0.2032, 0.375, 0.08333, 0.125, 0.5833, 0.125, 0.5833, 0.375, 0.08333, 0.375, 0.08333, 0.125, 0.5833, 0.125, 0.5833, 0.125, 0.5833, 0.125, 0.5833, 0.375, 0.08333, 0.375, 0.08333, 0.375, 0.1667, 0.375, 0.1667])
me_cube_001.materials.append(mat_skintone)
me_cube_001.materials.append(mat_shoe)
me_cube_001.materials.append(mat_pants)
me_cube_001.materials.append(mat_shirt)
me_cube_001.materials.append(mat_hair)
me_cube_001.materials.append(mat_shirt_dark_red)
me_cube_001.materials.append(mat_shoe_black)
me_cube_001.materials.append(mat_shoe_white)
me_cube_001.use_remesh_preserve_volume = False
me_cube_001.use_remesh_preserve_attributes = False
me_cube_001.use_mirror_vertex_groups = False
me_cube_001.update()
arm_armature = bpy.data.armatures.new('Armature')  # bones are not reproduced

# ---- objects
ob_light = bpy.data.objects.new('Light', light_light)
ob_camera = bpy.data.objects.new('Camera', cam_camera)
ob_cube_001 = bpy.data.objects.new('Cube.001', me_cube_001)
ob_armature = bpy.data.objects.new('Armature', arm_armature)

# ---- transforms, parenting, visibility, modifiers, constraints
ob_light.location = (4.076, 1.005, 5.904)
ob_light.rotation_euler = (0.6503, 0.05522, 1.866)
ob_light.lock_rotations_4d = False
ob_light.empty_display_type = 'ARROWS'
ob_light.color = (0.0, 0.0, 0.0, 0.0)
ob_light.lineart.crease_threshold = 0.0
ob_camera.location = (7.359, -6.926, 4.958)
ob_camera.rotation_euler = (1.109, 0.0, 0.8149)
ob_camera.lock_rotations_4d = False
ob_camera.empty_display_type = 'ARROWS'
ob_camera.color = (0.0, 0.0, 0.0, 0.0)
ob_camera.display_type = 'WIRE'
ob_camera.lineart.crease_threshold = 0.0
ob_cube_001.parent = ob_armature
ob_cube_001.matrix_parent_inverse = Matrix(((1.0, -0.0, 0.0, -0.03628), (-0.0, 1.0, -0.0, -0.05013), (0.0, -0.0, 1.0, 1.625), (-0.0, 0.0, -0.0, 1.0)))
ob_cube_001.location = (-1.863e-09, -2.328e-10, 3.0)
ob_cube_001.lock_rotations_4d = False
ob_cube_001.empty_display_type = 'ARROWS'
ob_cube_001.lineart.crease_threshold = 0.0
_vg = ob_cube_001.vertex_groups.new(name='Hips')
for _i, _w in zip([22, 30, 31, 32, 33, 34, 36, 37, 39, 76, 77, 78, 79, 80, 81, 82, 83, 84, 85, 86, 87, 112, 113, 114, 115, 116, 155, 156, 157, 158, 159, 161, 162, 163, 201, 202, 203, 204, 205, 206, 207, 208, 233, 234, 235, 236, 237, 281, 282, 284, 286, 287, 302, 310, 311, 312, 313, 314, 316, 317, 319, 320, 321, 322, 323, 324, 334, 335, 336, 337, 338, 340, 341, 342, 344, 345, 346, 347, 348, 349, 350, 352, 354, 355], [0.008733, 0.2276, 0.5078, 0.5445, 0.0603, 0.08086, 0.01747, 0.004114, 0.03004, 0.6747, 0.4866, 0.5966, 0.5443, 0.0722, 0.1141, 0.7783, 0.2059, 0.7651, 0.3163, 0.06396, 0.02705, 0.04548, 0.04682, 0.1342, 0.09457, 0.1617, 0.2276, 0.5078, 0.338, 0.0603, 0.08086, 0.01747, 0.03687, 0.004114, 0.6747, 0.4866, 0.0722, 0.1141, 0.7783, 0.2059, 0.06396, 0.02705, 0.04548, 0.1486, 0.04682, 0.1342, 0.09457, 0.002057, 0.01502, 0.01844, 0.008733, 0.002057, 0.008733, 0.2276, 0.5078, 0.5445, 0.0603, 0.08086, 0.01747, 0.004114, 0.03004, 0.04548, 0.04682, 0.1342, 0.09457, 0.1617, 0.2276, 0.5078, 0.338, 0.0603, 0.08086, 0.01747, 0.03687, 0.004114, 0.04548, 0.1486, 0.04682, 0.1342, 0.09457, 0.002057, 0.01502, 0.01844, 0.008733, 0.002057]): _vg.add([_i], _w, 'REPLACE')
_vg = ob_cube_001.vertex_groups.new(name='Waist')
for _i, _w in zip([22, 23, 24, 25, 30, 31, 32, 33, 34, 35, 36, 37, 38, 39, 76, 77, 78, 79, 80, 81, 82, 83, 84, 85, 86, 112, 113, 114, 115, 116, 148, 149, 150, 155, 156, 157, 158, 159, 160, 161, 162, 163, 164, 201, 202, 203, 204, 205, 206, 207, 233, 234, 235, 236, 237, 281, 282, 283, 284, 285, 286, 287, 288, 289, 302, 303, 304, 305, 310, 311, 312, 313, 314, 315, 316, 317, 318, 319, 320, 321, 322, 323, 324, 327, 328, 329, 334, 335, 336, 337, 338, 339, 340, 341, 342, 343, 344, 345, 346, 347, 348, 349, 350, 351, 352, 353, 354, 355, 356, 357], [0.09004, 0.1299, 0.02587, 0.03679, 0.597, 0.218, 0.2333, 0.5343, 0.5153, 0.1875, 0.1542, 0.2611, 0.2005, 0.1645, 0.1886, 0.08864, 0.3209, 0.1045, 0.1476, 0.1229, 0.04787, 0.03106, 0.09838, 0.04825, 0.02686, 0.5349, 0.5817, 0.5998, 0.6536, 0.5838, 0.1299, 0.02587, 0.1709, 0.597, 0.218, 0.5792, 0.5343, 0.5153, 0.1875, 0.1542, 0.6331, 0.2611, 0.2005, 0.1886, 0.08864, 0.1476, 0.1229, 0.04787, 0.03106, 0.02686, 0.5349, 0.7236, 0.5817, 0.5998, 0.6536, 0.1955, 0.1007, 0.09376, 0.402, 0.1002, 0.09004, 0.1955, 0.09376, 0.1002, 0.09004, 0.1299, 0.02587, 0.03679, 0.597, 0.218, 0.2333, 0.5343, 0.5153, 0.1875, 0.1542, 0.2611, 0.2005, 0.1645, 0.5349, 0.5817, 0.5998, 0.6536, 0.5838, 0.1299, 0.02587, 0.1709, 0.597, 0.218, 0.5792, 0.5343, 0.5153, 0.1875, 0.1542, 0.6331, 0.2611, 0.2005, 0.5349, 0.7236, 0.5817, 0.5998, 0.6536, 0.1955, 0.1007, 0.09376, 0.402, 0.1002, 0.09004, 0.1955, 0.09376, 0.1002]): _vg.add([_i], _w, 'REPLACE')
_vg = ob_cube_001.vertex_groups.new(name='Chest')
for _i, _w in zip([4, 18, 20, 22, 23, 24, 25, 28, 30, 31, 32, 33, 34, 35, 36, 37, 38, 39, 112, 113, 114, 115, 116, 125, 131, 146, 148, 149, 150, 153, 155, 156, 157, 158, 159, 160, 161, 162, 163, 164, 233, 234, 235, 236, 237, 241, 281, 282, 283, 284, 285, 286, 287, 288, 289, 291, 295, 298, 300, 302, 303, 304, 305, 308, 310, 311, 312, 313, 314, 315, 316, 317, 318, 319, 320, 321, 322, 323, 324, 325, 327, 328, 329, 332, 334, 335, 336, 337, 338, 339, 340, 341, 342, 343, 344, 345, 346, 347, 348, 349, 350, 351, 352, 353, 354, 355, 356, 357, 359, 363], [0.03944, 0.06002, 0.2567, 0.3056, 0.6166, 0.07641, 0.2108, 0.05302, 0.05516, 0.03139, 0.05201, 0.02323, 0.02243, 0.1059, 0.5349, 0.4935, 0.1459, 0.5653, 0.0631, 0.0758, 0.1211, 0.1485, 0.1443, 0.03944, 0.07428, 0.06002, 0.6166, 0.07641, 0.7025, 0.05302, 0.05516, 0.03139, 0.02815, 0.02323, 0.02243, 0.1059, 0.5349, 0.2544, 0.4935, 0.1459, 0.0631, 0.08519, 0.0758, 0.1211, 0.1485, 0.03944, 0.555, 0.388, 0.05297, 0.4785, 0.09948, 0.3056, 0.555, 0.05297, 0.09948, 0.02651, 0.02651, 0.06002, 0.2567, 0.3056, 0.6166, 0.07641, 0.2108, 0.05302, 0.05516, 0.03139, 0.05201, 0.02323, 0.02243, 0.1059, 0.5349, 0.4935, 0.1459, 0.5653, 0.0631, 0.0758, 0.1211, 0.1485, 0.1443, 0.06002, 0.6166, 0.07641, 0.7025, 0.05302, 0.05516, 0.03139, 0.02815, 0.02323, 0.02243, 0.1059, 0.5349, 0.2544, 0.4935, 0.1459, 0.0631, 0.08519, 0.0758, 0.1211, 0.1485, 0.555, 0.388, 0.05297, 0.4785, 0.09948, 0.3056, 0.555, 0.05297, 0.09948, 0.02651, 0.02651]): _vg.add([_i], _w, 'REPLACE')
_vg = ob_cube_001.vertex_groups.new(name='Neck')
for _i, _w in zip([1, 3, 4, 5, 6, 9, 10, 12, 13, 14, 15, 16, 17, 18, 19, 20, 21, 25, 120, 122, 123, 125, 126, 127, 130, 131, 134, 135, 137, 139, 140, 141, 142, 143, 144, 145, 146, 147, 240, 241, 242, 243, 246, 247, 249, 250, 251, 252, 257, 259, 260, 265, 266, 268, 269, 270, 271, 272, 282, 298, 299, 300, 301, 305, 325, 326, 350], [0.06055, 0.0838, 0.108, 0.1063, 0.1315, 0.05689, 0.01946, 0.03804, 0.02111, 0.05842, 0.01407, 0.05311, 0.6156, 0.6528, 0.7011, 0.4389, 1.0, 0.06574, 0.06055, 0.0838, 0.07803, 0.108, 0.1063, 0.1315, 0.1681, 0.1674, 0.05689, 0.01946, 0.03804, 0.01323, 0.05541, 0.02111, 0.05842, 0.01407, 0.05311, 0.6156, 0.6528, 1.0, 0.0838, 0.108, 0.1063, 0.1315, 0.05689, 0.01946, 0.02111, 0.05842, 0.01407, 0.05311, 0.0838, 0.1063, 0.1315, 0.05689, 0.01946, 0.05541, 0.02111, 0.05842, 0.01407, 0.05311, 0.03287, 0.6528, 0.7011, 0.4389, 1.0, 0.06574, 0.6528, 1.0, 0.03287]): _vg.add([_i], _w, 'REPLACE')
_vg = ob_cube_001.vertex_groups.new(name='Head')
for _i, _w in zip([0, 1, 2, 3, 4, 5, 6, 7, 8, 9, 10, 11, 12, 13, 14, 15, 16, 17, 18, 19, 20, 117, 118, 119, 120, 121, 122, 123, 124, 125, 126, 127, 128, 129, 130, 131, 132, 133, 134, 135, 136, 137, 138, 139, 140, 141, 142, 143, 144, 145, 146, 238, 239, 240, 241, 242, 243, 244, 245, 246, 247, 248, 249, 250, 251, 252, 253, 254, 255, 256, 257, 258, 259, 260, 261, 262, 263, 264, 265, 266, 267, 268, 269, 270, 271, 272, 298, 299, 300, 325], [0.9863, 0.9357, 0.9787, 0.8936, 0.8473, 0.8881, 0.8487, 0.9827, 0.9869, 0.9312, 0.9577, 0.9733, 0.952, 0.9582, 0.9318, 0.9638, 0.9411, 0.3684, 0.2871, 0.2842, 0.3044, 1.0, 1.0, 0.9863, 0.9357, 0.9787, 0.8936, 0.9174, 0.9808, 0.8473, 0.8881, 0.8487, 0.9827, 0.9869, 0.8226, 0.7583, 0.9981, 0.994, 0.9312, 0.9577, 0.9733, 0.952, 0.982, 0.9662, 0.9249, 0.9582, 0.9318, 0.9638, 0.9411, 0.3684, 0.2871, 0.9863, 0.9787, 0.8936, 0.8473, 0.8881, 0.8487, 0.9827, 0.9869, 0.9312, 0.9577, 0.9733, 0.9582, 0.9318, 0.9638, 0.9411, 1.0, 1.0, 0.9863, 0.9787, 0.8936, 0.9808, 0.8881, 0.8487, 0.9827, 0.9869, 0.9981, 0.994, 0.9312, 0.9577, 0.9733, 0.9249, 0.9582, 0.9318, 0.9638, 0.9411, 0.2871, 0.2842, 0.3044, 0.2871]): _vg.add([_i], _w, 'REPLACE')
_vg = ob_cube_001.vertex_groups.new(name='Shoulder.R')
for _i, _w in zip([22, 23, 24, 25, 26, 27, 28, 29, 30, 31, 33, 34, 35, 36, 37, 38, 39, 44, 112, 113, 114, 115, 116, 150, 162, 281, 282, 283, 284, 285, 290, 291, 292, 293, 302, 303, 304, 305, 306, 307, 308, 309, 310, 311, 313, 314, 315, 316, 317, 318, 319, 320, 321, 322, 323, 324, 329, 341, 349, 350, 351, 352, 353, 358, 359, 360, 361], [0.5299, 0.1874, 0.8199, 0.6689, 0.06691, 0.05071, 0.817, 0.8838, 0.01365, 0.002386, 0.07438, 0.08544, 0.6237, 0.2399, 0.1794, 0.5727, 0.1964, 0.001903, 0.2289, 0.1759, 0.07137, 0.05237, 0.05599, 0.03777, 0.02339, 0.1834, 0.4327, 0.7537, 0.03058, 0.6949, 0.03345, 0.4095, 0.4419, 0.02536, 0.5299, 0.1874, 0.8199, 0.6689, 0.06691, 0.05071, 0.817, 0.8838, 0.01365, 0.002386, 0.07438, 0.08544, 0.6237, 0.2399, 0.1794, 0.5727, 0.1964, 0.2289, 0.1759, 0.07137, 0.05237, 0.05599, 0.03777, 0.02339, 0.1834, 0.4327, 0.7537, 0.03058, 0.6949, 0.03345, 0.4095, 0.4419, 0.02536]): _vg.add([_i], _w, 'REPLACE')
_vg = ob_cube_001.vertex_groups.new(name='UpperArm.R')
for _i, _w in zip([22, 23, 24, 26, 27, 28, 29, 44, 45, 46, 47, 48, 49, 50, 51, 281, 283, 285, 290, 291, 292, 293, 302, 303, 304, 306, 307, 308, 309, 349, 351, 353, 358, 359, 360, 361], [0.02704, 0.006659, 0.05408, 0.8997, 0.9337, 0.1012, 0.08573, 0.8318, 0.8296, 0.9007, 0.9611, 0.1817, 0.1121, 0.02872, 0.1156, 0.003329, 0.04287, 0.05061, 0.8647, 0.4665, 0.4932, 0.9474, 0.02704, 0.006659, 0.05408, 0.8997, 0.9337, 0.1012, 0.08573, 0.003329, 0.04287, 0.05061, 0.8647, 0.4665, 0.4932, 0.9474]): _vg.add([_i], _w, 'REPLACE')
_vg = ob_cube_001.vertex_groups.new(name='LowerArm.R')
for _i, _w in zip([40, 41, 42, 43, 44, 45, 46, 47, 48, 49, 50, 51, 52, 54, 55, 56, 58, 59, 64, 65, 66, 67, 68, 69, 70, 71, 290, 291, 292, 293, 358, 359, 360, 361], [0.08095, 0.06518, 0.477, 0.8254, 0.1387, 0.1624, 0.0811, 0.03159, 0.8091, 0.8973, 0.931, 0.8764, 0.0324, 0.1298, 0.1774, 0.01344, 0.06256, 0.02477, 0.07247, 0.05347, 0.08307, 0.07703, 0.07381, 0.07137, 0.07753, 0.07527, 0.08119, 0.06934, 0.04055, 0.01579, 0.08119, 0.06934, 0.04055, 0.01579]): _vg.add([_i], _w, 'REPLACE')
_vg = ob_cube_001.vertex_groups.new(name='Hand.R')
for _i, _w in zip([40, 41, 42, 43, 50, 52, 53, 54, 55, 56, 57, 58, 59, 60, 61, 62, 63, 64, 65, 66, 67, 68, 69, 70, 71, 72, 73, 74, 75], [0.919, 0.935, 0.5218, 0.1727, 0.009683, 0.9588, 0.9888, 0.8699, 0.8222, 0.9683, 0.999, 0.9373, 0.9625, 0.9951, 0.9998, 0.9909, 0.9928, 0.9274, 0.9465, 0.9169, 0.9229, 0.9261, 0.9286, 0.9224, 0.9247, 0.9983, 0.9993, 0.9971, 0.9983]): _vg.add([_i], _w, 'REPLACE')
_vg = ob_cube_001.vertex_groups.new(name='Shoulder.L')
for _i, _w in zip([148, 149, 150, 151, 152, 153, 154, 155, 156, 158, 159, 160, 161, 162, 163, 164, 169, 233, 235, 236, 237, 284, 286, 287, 288, 289, 294, 295, 296, 297, 327, 328, 329, 330, 331, 332, 333, 334, 335, 337, 338, 339, 340, 341, 342, 343, 344, 346, 347, 348, 352, 354, 355, 356, 357, 362, 363, 364, 365], [0.1874, 0.8199, 0.03777, 0.06691, 0.05071, 0.817, 0.8838, 0.01365, 0.002386, 0.07438, 0.08544, 0.6237, 0.2399, 0.02339, 0.1794, 0.5727, 0.001903, 0.2289, 0.1759, 0.07137, 0.05237, 0.03058, 0.5299, 0.1834, 0.7537, 0.6949, 0.03345, 0.4095, 0.02536, 0.4419, 0.1874, 0.8199, 0.03777, 0.06691, 0.05071, 0.817, 0.8838, 0.01365, 0.002386, 0.07438, 0.08544, 0.6237, 0.2399, 0.02339, 0.1794, 0.5727, 0.2289, 0.1759, 0.07137, 0.05237, 0.03058, 0.5299, 0.1834, 0.7537, 0.6949, 0.03345, 0.4095, 0.02536, 0.4419]): _vg.add([_i], _w, 'REPLACE')
_vg = ob_cube_001.vertex_groups.new(name='UpperArm.L')
for _i, _w in zip([148, 149, 151, 152, 153, 154, 169, 170, 171, 172, 173, 174, 175, 176, 286, 287, 288, 289, 294, 295, 296, 297, 327, 328, 330, 331, 332, 333, 354, 355, 356, 357, 362, 363, 364, 365], [0.006659, 0.05408, 0.8997, 0.9337, 0.1012, 0.08573, 0.8318, 0.8296, 0.9007, 0.9611, 0.1817, 0.1121, 0.02872, 0.1156, 0.02704, 0.003329, 0.04287, 0.05061, 0.8647, 0.4665, 0.9474, 0.4932, 0.006659, 0.05408, 0.8997, 0.9337, 0.1012, 0.08573, 0.02704, 0.003329, 0.04287, 0.05061, 0.8647, 0.4665, 0.9474, 0.4932]): _vg.add([_i], _w, 'REPLACE')
_vg = ob_cube_001.vertex_groups.new(name='LowerArm.L')
for _i, _w in zip([165, 166, 167, 168, 169, 170, 171, 172, 173, 174, 175, 176, 177, 179, 180, 181, 183, 184, 189, 190, 191, 192, 193, 194, 195, 196, 294, 295, 296, 297, 362, 363, 364, 365], [0.08095, 0.06518, 0.477, 0.8254, 0.1387, 0.1624, 0.0811, 0.03159, 0.8091, 0.8973, 0.931, 0.8764, 0.0324, 0.1298, 0.1774, 0.01344, 0.06256, 0.02477, 0.07247, 0.05347, 0.08307, 0.07703, 0.07381, 0.07137, 0.07753, 0.07527, 0.08119, 0.06934, 0.01579, 0.04055, 0.08119, 0.06934, 0.01579, 0.04055]): _vg.add([_i], _w, 'REPLACE')
_vg = ob_cube_001.vertex_groups.new(name='Hand.L')
for _i, _w in zip([165, 166, 167, 168, 175, 177, 178, 179, 180, 181, 182, 183, 184, 185, 186, 187, 188, 189, 190, 191, 192, 193, 194, 195, 196, 197, 198, 199, 200], [0.919, 0.935, 0.5218, 0.1727, 0.009683, 0.9588, 0.9888, 0.8699, 0.8222, 0.9683, 0.999, 0.9373, 0.9625, 0.9951, 0.9998, 0.9909, 0.9928, 0.9274, 0.9465, 0.9169, 0.9229, 0.9261, 0.9286, 0.9224, 0.9247, 0.9983, 0.9993, 0.9971, 0.9983]): _vg.add([_i], _w, 'REPLACE')
_vg = ob_cube_001.vertex_groups.new(name='UpperLeg.R')
for _i, _w in zip([30, 31, 32, 33, 34, 35, 38, 76, 77, 78, 79, 80, 81, 82, 83, 84, 85, 86, 87, 92, 93, 94, 95, 96, 97, 98, 99, 112, 113, 114, 115, 116, 157, 273, 274, 275, 276, 283, 285, 310, 311, 312, 313, 314, 315, 318, 320, 321, 322, 323, 324, 336, 351, 353], [0.0844, 0.2019, 0.1425, 0.2883, 0.2751, 0.02338, 0.02085, 0.1097, 0.388, 0.0509, 0.3081, 0.7446, 0.7236, 0.1604, 0.7308, 0.1212, 0.6062, 0.8902, 0.9022, 0.907, 0.8343, 0.2503, 0.8229, 0.06779, 0.1275, 0.06181, 0.07242, 0.1135, 0.1078, 0.06704, 0.0381, 0.04537, 0.005297, 0.03389, 0.06376, 0.03091, 0.03621, 0.01169, 0.01043, 0.0844, 0.2019, 0.1425, 0.2883, 0.2751, 0.02338, 0.02085, 0.1135, 0.1078, 0.06704, 0.0381, 0.04537, 0.005297, 0.01169, 0.01043]): _vg.add([_i], _w, 'REPLACE')
_vg = ob_cube_001.vertex_groups.new(name='LowerLeg.R')
for _i, _w in zip([87, 88, 89, 90, 91, 92, 93, 94, 95, 96, 97, 98, 99, 100, 101, 102, 103, 273, 274, 275, 276], [0.01111, 0.08158, 0.9235, 0.09611, 0.8803, 0.06964, 0.16, 0.7434, 0.1672, 0.9243, 0.8692, 0.9245, 0.9219, 0.05232, 0.507, 0.06293, 0.5086, 0.503, 0.8963, 0.5103, 0.9011]): _vg.add([_i], _w, 'REPLACE')
_vg = ob_cube_001.vertex_groups.new(name='Foot.R')
for _i, _w in zip([88, 89, 90, 91, 100, 101, 102, 103, 104, 105, 106, 107, 108, 109, 110, 111, 273, 274, 275, 276], [0.9178, 0.0754, 0.9034, 0.119, 0.9476, 0.4929, 0.937, 0.4913, 0.9982, 0.9983, 0.9983, 0.9979, 0.9919, 0.991, 0.9931, 0.9928, 0.4589, 0.0377, 0.4517, 0.05951]): _vg.add([_i], _w, 'REPLACE')
_vg = ob_cube_001.vertex_groups.new(name='UpperLeg.L')
for _i, _w in zip([155, 156, 157, 158, 159, 160, 164, 201, 202, 203, 204, 205, 206, 207, 208, 213, 214, 215, 216, 217, 218, 219, 220, 233, 235, 236, 237, 277, 278, 279, 280, 288, 289, 334, 335, 336, 337, 338, 339, 343, 344, 346, 347, 348, 356, 357], [0.0844, 0.2019, 0.005297, 0.2883, 0.2751, 0.02338, 0.02085, 0.1097, 0.388, 0.7446, 0.7236, 0.1604, 0.7308, 0.8902, 0.9022, 0.907, 0.8343, 0.2503, 0.8229, 0.06779, 0.1275, 0.06181, 0.07242, 0.1135, 0.1078, 0.06704, 0.0381, 0.03389, 0.06376, 0.03091, 0.03621, 0.01169, 0.01043, 0.0844, 0.2019, 0.005297, 0.2883, 0.2751, 0.02338, 0.02085, 0.1135, 0.1078, 0.06704, 0.0381, 0.01169, 0.01043]): _vg.add([_i], _w, 'REPLACE')
_vg = ob_cube_001.vertex_groups.new(name='LowerLeg.L')
for _i, _w in zip([208, 209, 210, 211, 212, 213, 214, 215, 216, 217, 218, 219, 220, 221, 222, 223, 224, 277, 278, 279, 280], [0.01111, 0.08158, 0.9235, 0.09611, 0.8803, 0.06964, 0.16, 0.7434, 0.1672, 0.9243, 0.8692, 0.9245, 0.9219, 0.05232, 0.507, 0.06293, 0.5086, 0.503, 0.8963, 0.5103, 0.9011]): _vg.add([_i], _w, 'REPLACE')
_vg = ob_cube_001.vertex_groups.new(name='Foot.L')
for _i, _w in zip([209, 210, 211, 212, 221, 222, 223, 224, 225, 226, 227, 228, 229, 230, 231, 232, 277, 278, 279, 280], [0.9178, 0.0754, 0.9034, 0.119, 0.9476, 0.4929, 0.937, 0.4913, 0.9982, 0.9983, 0.9983, 0.9979, 0.9919, 0.991, 0.9931, 0.9928, 0.4589, 0.0377, 0.4517, 0.05951]): _vg.add([_i], _w, 'REPLACE')
_vg = ob_cube_001.vertex_groups.new(name='ElbowPoint.R')
_vg = ob_cube_001.vertex_groups.new(name='ElbowPoint.L')
_vg = ob_cube_001.vertex_groups.new(name='KneePoint.R')
_vg = ob_cube_001.vertex_groups.new(name='KneePoint.L')
_m = ob_cube_001.modifiers.new('Solidify', 'SOLIDIFY')
_m.thickness = 0.13
_m.nonmanifold_merge_threshold = 0.0003
_m = ob_cube_001.modifiers.new('Solidify.001', 'SOLIDIFY')
_m.nonmanifold_merge_threshold = 0.0003
_m = ob_cube_001.modifiers.new('Armature', 'ARMATURE')
_m = ob_cube_001.modifiers.new('Cloth', 'CLOTH')
_m = ob_cube_001.modifiers.new('Armature.001', 'ARMATURE')
_m.object = ob_armature
ob_armature.location = (0.03628, 0.05013, -1.625)
ob_armature.show_in_front = True
ob_armature.lineart.crease_threshold = 0.0

# ---- collection membership
col_collection.objects.link(ob_light)
col_collection.objects.link(ob_camera)
col_collection.objects.link(ob_cube_001)
col_collection.objects.link(ob_armature)

# ---- scene / render settings (as saved in the file)
scene.camera = ob_camera
scene.frame_start = 1; scene.frame_end = 250; scene.frame_set(141)
scene.render.engine = 'BLENDER_EEVEE_NEXT'
scene.cycles.use_denoising = False
scene.cycles.samples = 128
scene.cycles.sampling_pattern = 'TABULATED_SOBOL'
scene.cycles.use_adaptive_sampling = False
scene.cycles.use_light_tree = False
scene.view_settings.view_transform = 'Filmic'
bpy.context.view_layer.update()
